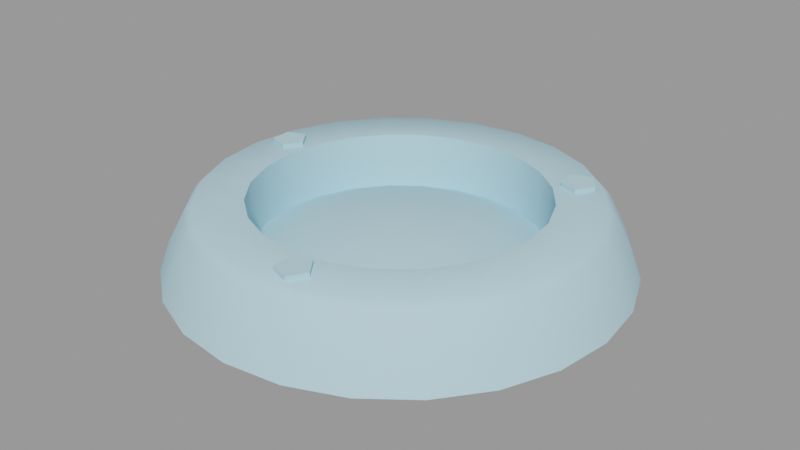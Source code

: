 # Source: groundlight003.blend  (saved by Blender 2.92.15; exported with 4.5.12 LTS)
import bpy
from mathutils import Matrix  # noqa: F401  (used for matrix-valued properties, if any)

bpy.ops.wm.read_factory_settings(use_empty=True)
scene = bpy.context.scene
scene.name = 'groundlight003.qc'

# ---- collections
col_groundlight003 = bpy.data.collections.new('groundlight003'); scene.collection.children.link(col_groundlight003)

# ---- materials (node trees are filled in below, after node groups)
mat_groundlight001_sheet = bpy.data.materials.new('groundlight001_sheet')
mat_groundlight001_sheet.use_transparent_shadow = False
mat_groundlight001_sheet.diffuse_color = (0.4567, 0.7085, 0.818, 1.0)

# ---- material node trees

# ---- meshes
me_groundlight003_reference = bpy.data.meshes.new('groundlight003_reference')
me_groundlight003_reference.from_pydata([(8.21, -45.46, 9.024), (11.04, -41.17, 10.97), (8.279, -45.53, 10.98), (10.95, -41.09, 9.016), (-39.2, 1.284, 10.98), (-44.16, 8.091, 10.98), (-43.99, 2.802, 10.98), (-39.55, 9.862, 10.97), (-36.44, 5.646, 10.97), (-39.64, 9.947, 9.012), (-44.24, 8.165, 9.02), (-36.52, 5.724, 9.016), (-44.05, 2.865, 9.026), (-39.27, 1.349, 9.024), (30.55, 34.04, 9.012), (26.02, 32.19, 10.98), (30.64, 33.96, 10.97), (25.94, 32.26, 9.02), (33.66, 29.82, 9.016), (33.75, 29.74, 10.97), (26.13, 26.96, 9.026), (30.98, 25.38, 10.98), (26.19, 26.9, 10.98), (30.92, 25.44, 9.024), (7.84, -36.87, 9.012), (3.313, -38.72, 10.98), (7.931, -36.95, 10.97), (3.238, -38.65, 9.02), (3.426, -43.95, 9.026), (3.488, -44.01, 10.98), (-23.72, -1e-06, 0.5832), (-22.91, -6.14, 0.5832), (0.0, 0.0, 2.223), (-20.54, -11.86, 0.5832), (-16.77, -16.77, 0.5832), (-11.86, -20.54, 0.5832), (-6.14, -22.91, 0.5832), (1e-06, -23.72, 0.5832), (6.14, -22.91, 0.5832), (11.86, -20.54, 0.5832), (16.77, -16.77, 0.5832), (20.54, -11.86, 0.5832), (22.91, -6.14, 0.5832), (23.72, 1e-06, 0.5832), (22.91, 6.14, 0.5832), (20.54, 11.86, 0.5832), (16.77, 16.77, 0.5832), (11.86, 20.54, 0.5832), (6.14, 22.91, 0.5832), (-1e-06, 23.72, 0.5832), (-6.14, 22.91, 0.5832), (-11.86, 20.54, 0.5832), (-16.77, 16.77, 0.5832), (34.38, 9.213, -4.686), (30.83, 17.8, -4.686), (35.6, 2e-06, -4.686), (34.38, -9.213, -4.686), (30.83, -17.8, -4.686), (25.17, -25.17, -4.686), (17.8, -30.83, -4.686), (9.213, -34.38, -4.686), (2e-06, -35.6, -4.686), (-9.213, -34.38, -4.686), (-22.91, 6.14, 0.5832), (-20.54, 11.86, 0.5832), (-25.17, 25.17, -4.686), (-17.8, 30.83, -4.686), (-9.213, 34.38, -4.686), (-2e-06, 35.6, -4.686), (9.213, 34.38, -4.686), (17.8, 30.83, -4.686), (25.17, 25.17, -4.686), (-17.8, -30.83, -4.686), (-25.17, -25.17, -4.686), (-30.83, -17.8, -4.686), (-34.38, -9.213, -4.686), (-35.6, -2e-06, -4.686), (-34.38, 9.213, -4.686), (-30.83, 17.8, -4.686), (35.6, 2e-06, 9.808), (34.38, 9.213, 9.808), (30.83, 17.8, 9.808), (25.17, 25.17, 9.808), (17.8, 30.83, 9.808), (9.213, 34.38, 9.808), (-2e-06, 35.6, 9.808), (-25.17, -25.17, 9.808), (-17.8, -30.83, 9.808), (-9.213, -34.38, 9.808), (2e-06, -35.6, 9.808), (9.213, -34.38, 9.808), (17.8, -30.83, 9.808), (25.17, -25.17, 9.808), (30.83, -17.8, 9.808), (34.38, -9.213, 9.808), (-9.213, 34.38, 9.808), (-17.8, 30.83, 9.808), (-25.17, 25.17, 9.808), (-30.83, 17.8, 9.808), (-34.38, 9.213, 9.808), (-35.6, -2e-06, 9.808), (-34.38, -9.213, 9.808), (-30.83, -17.8, 9.808), (34.9, -34.9, 7.547), (33.48, -33.48, 9.808), (23.67, -41.01, 9.808), (24.68, -42.75, 7.547), (26.65, -46.16, -2e-06), (13.8, -51.49, -2e-06), (12.78, -47.68, 7.547), (2e-06, -53.3, -2e-06), (2e-06, -49.36, 7.547), (-13.8, -51.49, -2e-06), (-12.78, -47.68, 7.547), (-26.65, -46.16, -2e-06), (-24.68, -42.75, 7.547), (-37.69, -37.69, -2e-06), (-34.9, -34.9, 7.547), (-46.16, -26.65, -1e-06), (-42.75, -24.68, 7.547), (-51.49, -13.8, -1e-06), (-47.68, -12.78, 7.547), (-53.3, -2e-06, 0.0), (-23.67, -41.01, 9.808), (-12.25, -45.74, 9.808), (2e-06, -47.35, 9.808), (12.25, -45.74, 9.808), (-24.68, 42.75, 7.547), (-12.25, 45.74, 9.808), (-12.78, 47.68, 7.547), (-23.67, 41.01, 9.808), (-34.9, 34.9, 7.547), (-33.48, 33.48, 9.808), (-42.75, 24.68, 7.547), (-41.01, 23.67, 9.808), (-47.68, 12.78, 7.547), (-45.74, 12.25, 9.808), (-49.36, -2e-06, 7.547), (-47.35, -2e-06, 9.808), (-45.74, -12.25, 9.808), (-41.01, -23.67, 9.808), (-33.48, -33.48, 9.808), (41.01, -23.67, 9.808), (45.74, -12.25, 9.808), (47.35, 2e-06, 9.808), (45.74, 12.25, 9.808), (41.01, 23.67, 9.808), (33.48, 33.48, 9.808), (23.67, 41.01, 9.808), (12.25, 45.74, 9.808), (-2e-06, 47.35, 9.808), (47.68, -12.78, 7.547), (42.75, -24.68, 7.547), (49.36, 2e-06, 7.547), (47.68, 12.78, 7.547), (42.75, 24.68, 7.547), (34.9, 34.9, 7.547), (24.68, 42.75, 7.547), (12.78, 47.68, 7.547), (-2e-06, 49.36, 7.547), (37.69, 37.69, 2e-06), (46.16, 26.65, 1e-06), (51.49, 13.8, 1e-06), (53.3, 2e-06, 0.0), (51.49, -13.8, -1e-06), (46.16, -26.65, -1e-06), (37.69, -37.69, -2e-06), (27.99, -48.48, -7.547), (39.58, -39.58, -7.547), (48.48, -27.99, -7.547), (54.07, -14.49, -7.547), (55.97, 2e-06, -7.547), (54.07, 14.49, -7.547), (48.48, 27.99, -7.547), (39.58, 39.58, -7.547), (26.65, 46.16, 2e-06), (27.99, 48.48, -7.547), (13.8, 51.49, 2e-06), (14.49, 54.07, -7.547), (-2e-06, 53.3, 2e-06), (-51.49, 13.8, 1e-06), (-46.16, 26.65, 1e-06), (-37.69, 37.69, 2e-06), (-26.65, 46.16, 2e-06), (-13.8, 51.49, 2e-06), (-2e-06, 55.97, -7.547), (-14.49, 54.07, -7.547), (-27.99, 48.48, -7.547), (-39.58, 39.58, -7.547), (-48.48, 27.99, -7.547), (-54.07, 14.49, -7.547), (-55.97, -2e-06, -7.547), (-54.07, -14.49, -7.547), (-48.48, -27.99, -7.547), (-39.58, -39.58, -7.547), (-27.99, -48.48, -7.547), (-14.49, -54.07, -7.547), (2e-06, -55.97, -7.547), (14.49, -54.07, -7.547)], [], [(0, 1, 2), (0, 3, 1), (4, 5, 6), (4, 7, 5), (4, 8, 7), (9, 5, 7), (9, 10, 5), (11, 7, 8), (11, 9, 7), (12, 4, 6), (12, 13, 4), (10, 6, 5), (10, 12, 6), (13, 8, 4), (13, 11, 8), (14, 15, 16), (14, 17, 15), (18, 16, 19), (18, 14, 16), (20, 21, 22), (20, 23, 21), (17, 22, 15), (17, 20, 22), (23, 19, 21), (23, 18, 19), (24, 25, 26), (24, 27, 25), (3, 26, 1), (3, 24, 26), (28, 2, 29), (28, 0, 2), (27, 29, 25), (27, 28, 29), (30, 31, 32), (31, 33, 32), (33, 34, 32), (34, 35, 32), (35, 36, 32), (36, 37, 32), (37, 38, 32), (38, 39, 32), (39, 40, 32), (40, 41, 32), (41, 42, 32), (42, 43, 32), (43, 44, 32), (44, 45, 32), (45, 46, 32), (46, 47, 32), (47, 48, 32), (48, 49, 32), (49, 50, 32), (50, 51, 32), (51, 52, 32), (53, 54, 45), (53, 45, 44), (55, 53, 44), (55, 44, 43), (56, 55, 43), (56, 43, 42), (57, 56, 42), (57, 42, 41), (58, 57, 41), (58, 41, 40), (59, 58, 40), (59, 40, 39), (60, 59, 39), (60, 39, 38), (61, 60, 38), (61, 38, 37), (62, 61, 37), (62, 37, 36), (32, 63, 30), (64, 63, 32), (52, 64, 32), (65, 64, 52), (66, 65, 52), (66, 52, 51), (67, 66, 51), (67, 51, 50), (68, 67, 50), (68, 50, 49), (69, 68, 49), (69, 49, 48), (70, 69, 48), (70, 48, 47), (71, 70, 47), (71, 47, 46), (54, 71, 46), (54, 46, 45), (72, 62, 36), (72, 36, 35), (73, 72, 35), (73, 35, 34), (74, 73, 34), (74, 34, 33), (75, 74, 33), (75, 33, 31), (76, 75, 31), (76, 31, 30), (77, 76, 30), (77, 30, 63), (78, 77, 63), (78, 63, 64), (65, 78, 64), (21, 15, 22), (21, 16, 15), (21, 19, 16), (79, 53, 55), (79, 80, 53), (80, 54, 53), (80, 81, 54), (81, 71, 54), (81, 82, 71), (82, 70, 71), (82, 83, 70), (83, 69, 70), (83, 84, 69), (84, 68, 69), (84, 85, 68), (86, 72, 73), (86, 87, 72), (87, 62, 72), (87, 88, 62), (88, 61, 62), (88, 89, 61), (89, 60, 61), (89, 90, 60), (90, 59, 60), (90, 91, 59), (91, 58, 59), (91, 92, 58), (92, 57, 58), (92, 93, 57), (93, 56, 57), (93, 94, 56), (94, 55, 56), (94, 79, 55), (85, 67, 68), (85, 95, 67), (95, 66, 67), (95, 96, 66), (96, 65, 66), (96, 97, 65), (97, 78, 65), (97, 98, 78), (98, 77, 78), (98, 99, 77), (99, 76, 77), (99, 100, 76), (100, 75, 76), (100, 101, 75), (101, 74, 75), (101, 102, 74), (102, 73, 74), (102, 86, 73), (103, 104, 105), (103, 105, 106), (103, 106, 107), (106, 108, 107), (106, 109, 108), (109, 110, 108), (109, 111, 110), (111, 112, 110), (111, 113, 112), (113, 114, 112), (113, 115, 114), (115, 116, 114), (115, 117, 116), (117, 118, 116), (117, 119, 118), (119, 120, 118), (119, 121, 120), (121, 122, 120), (113, 123, 115), (113, 124, 123), (111, 124, 113), (111, 125, 124), (109, 125, 111), (109, 126, 125), (106, 126, 109), (106, 105, 126), (123, 124, 88), (124, 89, 88), (124, 125, 89), (125, 90, 89), (125, 126, 90), (126, 91, 90), (126, 105, 91), (105, 92, 91), (105, 104, 92), (104, 93, 92), (127, 128, 129), (127, 130, 128), (131, 130, 127), (131, 132, 130), (133, 132, 131), (133, 134, 132), (135, 134, 133), (135, 136, 134), (137, 136, 135), (137, 138, 136), (121, 138, 137), (121, 139, 138), (119, 139, 121), (119, 140, 139), (117, 140, 119), (117, 141, 140), (115, 141, 117), (115, 123, 141), (128, 130, 96), (130, 97, 96), (130, 132, 97), (132, 98, 97), (132, 134, 98), (134, 99, 98), (134, 136, 99), (136, 100, 99), (136, 138, 100), (138, 101, 100), (138, 139, 101), (139, 102, 101), (139, 140, 102), (140, 86, 102), (140, 141, 86), (141, 87, 86), (141, 123, 87), (123, 88, 87), (142, 143, 94), (143, 79, 94), (143, 144, 79), (144, 80, 79), (144, 145, 80), (145, 81, 80), (145, 146, 81), (146, 82, 81), (146, 147, 82), (147, 83, 82), (147, 148, 83), (148, 84, 83), (148, 149, 84), (149, 85, 84), (149, 150, 85), (150, 95, 85), (150, 128, 95), (128, 96, 95), (151, 142, 152), (151, 143, 142), (153, 143, 151), (153, 144, 143), (154, 144, 153), (154, 145, 144), (155, 145, 154), (155, 146, 145), (156, 146, 155), (156, 147, 146), (157, 147, 156), (157, 148, 147), (158, 148, 157), (158, 149, 148), (159, 149, 158), (159, 150, 149), (129, 150, 159), (129, 128, 150), (157, 156, 160), (156, 161, 160), (156, 155, 161), (155, 162, 161), (155, 154, 162), (154, 163, 162), (154, 153, 163), (153, 164, 163), (153, 151, 164), (151, 165, 164), (151, 152, 165), (152, 166, 165), (167, 168, 166), (168, 165, 166), (168, 169, 165), (169, 164, 165), (169, 170, 164), (170, 163, 164), (170, 171, 163), (171, 162, 163), (171, 172, 162), (172, 161, 162), (172, 173, 161), (173, 160, 161), (173, 174, 160), (174, 175, 160), (174, 176, 175), (176, 177, 175), (176, 178, 177), (178, 179, 177), (121, 137, 122), (137, 180, 122), (137, 135, 180), (135, 181, 180), (135, 133, 181), (133, 182, 181), (133, 131, 182), (131, 183, 182), (131, 127, 183), (127, 184, 183), (127, 129, 184), (129, 179, 184), (129, 159, 179), (159, 177, 179), (159, 158, 177), (158, 175, 177), (158, 157, 175), (157, 160, 175), (178, 185, 179), (185, 184, 179), (185, 186, 184), (186, 183, 184), (186, 187, 183), (187, 182, 183), (187, 188, 182), (188, 181, 182), (188, 189, 181), (189, 180, 181), (189, 190, 180), (190, 122, 180), (190, 191, 122), (191, 120, 122), (191, 192, 120), (192, 118, 120), (192, 193, 118), (193, 116, 118), (193, 194, 116), (194, 114, 116), (194, 195, 114), (195, 112, 114), (195, 196, 112), (196, 110, 112), (196, 197, 110), (197, 108, 110), (197, 198, 108), (198, 107, 108), (198, 167, 107), (167, 166, 107), (103, 107, 166), (152, 103, 166), (152, 104, 103), (152, 142, 104), (104, 142, 93), (142, 94, 93), (2, 25, 29), (2, 26, 25), (2, 1, 26)])
me_groundlight003_reference.polygons.foreach_set('use_smooth', [True] * 351)
_k = set([(0, 2), (1, 2), (1, 3), (1, 26), (2, 29), (4, 6), (4, 8), (4, 13), (5, 6), (5, 7), (5, 10), (6, 12), (7, 8), (7, 9), (8, 11), (14, 16), (15, 16), (15, 17), (15, 22), (16, 19), (18, 19), (19, 21), (20, 22), (21, 22), (21, 23), (24, 26), (25, 26), (25, 27), (25, 29), (28, 29), (53, 54), (53, 55), (54, 71), (55, 56), (56, 57), (57, 58), (58, 59), (59, 60), (60, 61), (61, 62), (62, 72), (65, 66), (65, 78), (66, 67), (67, 68), (68, 69), (69, 70), (70, 71), (72, 73), (73, 74), (74, 75), (75, 76), (76, 77), (77, 78), (79, 80), (79, 94), (80, 81), (81, 82), (82, 83), (83, 84), (84, 85), (85, 95), (86, 87), (86, 102), (87, 88), (88, 89), (89, 90), (90, 91), (91, 92), (92, 93), (93, 94), (95, 96), (96, 97), (97, 98), (98, 99), (99, 100), (100, 101), (101, 102)])
me_groundlight003_reference.attributes.new('sharp_edge', 'BOOLEAN', 'EDGE').data.foreach_set('value', [ (min(e.vertices), max(e.vertices)) in _k for e in me_groundlight003_reference.edges])
_uv = me_groundlight003_reference.uv_layers.new(name='UVMap')
_uv.uv.foreach_set('vector', [0.05272, 0.8234, 0.07584, 0.8586, 0.05328, 0.8229, 0.05272, 0.8234, 0.07514, 0.8592, 0.07584, 0.8586, 0.159, 0.9226, 0.1218, 0.9737, 0.1231, 0.9339, 0.159, 0.9226, 0.1564, 0.9869, 0.1218, 0.9737, 0.159, 0.9226, 0.1798, 0.9553, 0.1564, 0.9869, 0.1557, 0.9876, 0.1218, 0.9737, 0.1564, 0.9869, 0.1557, 0.9876, 0.1212, 0.9742, 0.1218, 0.9737, 0.1791, 0.9559, 0.1564, 0.9869, 0.1798, 0.9553, 0.1791, 0.9559, 0.1557, 0.9876, 0.1564, 0.9869, 0.1226, 0.9344, 0.159, 0.9226, 0.1231, 0.9339, 0.1226, 0.9344, 0.1585, 0.923, 0.159, 0.9226, 0.1212, 0.9742, 0.1231, 0.9339, 0.1218, 0.9737, 0.1212, 0.9742, 0.1226, 0.9344, 0.1231, 0.9339, 0.1585, 0.923, 0.1798, 0.9553, 0.159, 0.9226, 0.1585, 0.923, 0.1791, 0.9559, 0.1798, 0.9553, 0.08048, 0.9678, 0.0465, 0.9539, 0.08117, 0.9672, 0.08048, 0.9678, 0.04594, 0.9545, 0.0465, 0.9539, 0.1039, 0.9361, 0.08117, 0.9672, 0.1045, 0.9356, 0.1039, 0.9361, 0.08048, 0.9678, 0.08117, 0.9672, 0.04735, 0.9147, 0.08378, 0.9028, 0.04781, 0.9142, 0.04735, 0.9147, 0.08326, 0.9033, 0.08378, 0.9028, 0.04594, 0.9545, 0.04781, 0.9142, 0.0465, 0.9539, 0.04594, 0.9545, 0.04735, 0.9147, 0.04781, 0.9142, 0.08326, 0.9033, 0.1045, 0.9356, 0.08378, 0.9028, 0.08326, 0.9033, 0.1039, 0.9361, 0.1045, 0.9356, 0.04969, 0.8937, 0.0127, 0.8785, 0.05043, 0.893, 0.04969, 0.8937, 0.01208, 0.8791, 0.0127, 0.8785, 0.07514, 0.8592, 0.05043, 0.893, 0.07584, 0.8586, 0.07514, 0.8592, 0.04969, 0.8937, 0.05043, 0.893, 0.01362, 0.8358, 0.05328, 0.8229, 0.01412, 0.8353, 0.01362, 0.8358, 0.05272, 0.8234, 0.05328, 0.8229, 0.01208, 0.8791, 0.01412, 0.8353, 0.0127, 0.8785, 0.01208, 0.8791, 0.01362, 0.8358, 0.01412, 0.8353, 0.2985, 0.55, 0.3034, 0.5124, 0.4436, 0.55, 0.3034, 0.5124, 0.3179, 0.4774, 0.4436, 0.55, 0.3179, 0.4774, 0.341, 0.4474, 0.4436, 0.55, 0.341, 0.4474, 0.3711, 0.4243, 0.4436, 0.55, 0.3711, 0.4243, 0.4061, 0.4098, 0.4436, 0.55, 0.4061, 0.4098, 0.4436, 0.4049, 0.4436, 0.55, 0.4436, 0.4049, 0.4812, 0.4098, 0.4436, 0.55, 0.4812, 0.4098, 0.5162, 0.4243, 0.4436, 0.55, 0.5162, 0.4243, 0.5463, 0.4474, 0.4436, 0.55, 0.5463, 0.4474, 0.5693, 0.4774, 0.4436, 0.55, 0.5693, 0.4774, 0.5838, 0.5124, 0.4436, 0.55, 0.5838, 0.5124, 0.5888, 0.55, 0.4436, 0.55, 0.5888, 0.55, 0.5838, 0.5876, 0.4436, 0.55, 0.5838, 0.5876, 0.5693, 0.6226, 0.4436, 0.55, 0.5693, 0.6226, 0.5463, 0.6526, 0.4436, 0.55, 0.5463, 0.6526, 0.5162, 0.6757, 0.4436, 0.55, 0.5162, 0.6757, 0.4812, 0.6902, 0.4436, 0.55, 0.4812, 0.6902, 0.4436, 0.6951, 0.4436, 0.55, 0.4436, 0.6951, 0.4061, 0.6902, 0.4436, 0.55, 0.4061, 0.6902, 0.3711, 0.6757, 0.4436, 0.55, 0.3711, 0.6757, 0.341, 0.6526, 0.4436, 0.55, 0.654, 0.6064, 0.6322, 0.6589, 0.5693, 0.6226, 0.654, 0.6064, 0.5693, 0.6226, 0.5838, 0.5876, 0.6614, 0.55, 0.654, 0.6064, 0.5838, 0.5876, 0.6614, 0.55, 0.5838, 0.5876, 0.5888, 0.55, 0.654, 0.4936, 0.6614, 0.55, 0.5888, 0.55, 0.654, 0.4936, 0.5888, 0.55, 0.5838, 0.5124, 0.6322, 0.4411, 0.654, 0.4936, 0.5838, 0.5124, 0.6322, 0.4411, 0.5838, 0.5124, 0.5693, 0.4774, 0.5976, 0.396, 0.6322, 0.4411, 0.5693, 0.4774, 0.5976, 0.396, 0.5693, 0.4774, 0.5463, 0.4474, 0.5525, 0.3614, 0.5976, 0.396, 0.5463, 0.4474, 0.5525, 0.3614, 0.5463, 0.4474, 0.5162, 0.4243, 0.5, 0.3396, 0.5525, 0.3614, 0.5162, 0.4243, 0.5, 0.3396, 0.5162, 0.4243, 0.4812, 0.4098, 0.4436, 0.3322, 0.5, 0.3396, 0.4812, 0.4098, 0.4436, 0.3322, 0.4812, 0.4098, 0.4436, 0.4049, 0.3873, 0.3396, 0.4436, 0.3322, 0.4436, 0.4049, 0.3873, 0.3396, 0.4436, 0.4049, 0.4061, 0.4098, 0.4436, 0.55, 0.3034, 0.5876, 0.2985, 0.55, 0.3179, 0.6226, 0.3034, 0.5876, 0.4436, 0.55, 0.341, 0.6526, 0.3179, 0.6226, 0.4436, 0.55, 0.2896, 0.704, 0.3179, 0.6226, 0.341, 0.6526, 0.3347, 0.7386, 0.2896, 0.704, 0.341, 0.6526, 0.3347, 0.7386, 0.341, 0.6526, 0.3711, 0.6757, 0.3873, 0.7603, 0.3347, 0.7386, 0.3711, 0.6757, 0.3873, 0.7603, 0.3711, 0.6757, 0.4061, 0.6902, 0.4436, 0.7678, 0.3873, 0.7603, 0.4061, 0.6902, 0.4436, 0.7678, 0.4061, 0.6902, 0.4436, 0.6951, 0.5, 0.7603, 0.4436, 0.7678, 0.4436, 0.6951, 0.5, 0.7603, 0.4436, 0.6951, 0.4812, 0.6902, 0.5525, 0.7386, 0.5, 0.7603, 0.4812, 0.6902, 0.5525, 0.7386, 0.4812, 0.6902, 0.5162, 0.6757, 0.5976, 0.704, 0.5525, 0.7386, 0.5162, 0.6757, 0.5976, 0.704, 0.5162, 0.6757, 0.5463, 0.6526, 0.6322, 0.6589, 0.5976, 0.704, 0.5463, 0.6526, 0.6322, 0.6589, 0.5463, 0.6526, 0.5693, 0.6226, 0.3347, 0.3614, 0.3873, 0.3396, 0.4061, 0.4098, 0.3347, 0.3614, 0.4061, 0.4098, 0.3711, 0.4243, 0.2896, 0.396, 0.3347, 0.3614, 0.3711, 0.4243, 0.2896, 0.396, 0.3711, 0.4243, 0.341, 0.4474, 0.255, 0.4411, 0.2896, 0.396, 0.341, 0.4474, 0.255, 0.4411, 0.341, 0.4474, 0.3179, 0.4774, 0.2333, 0.4936, 0.255, 0.4411, 0.3179, 0.4774, 0.2333, 0.4936, 0.3179, 0.4774, 0.3034, 0.5124, 0.2259, 0.55, 0.2333, 0.4936, 0.3034, 0.5124, 0.2259, 0.55, 0.3034, 0.5124, 0.2985, 0.55, 0.2333, 0.6064, 0.2259, 0.55, 0.2985, 0.55, 0.2333, 0.6064, 0.2985, 0.55, 0.3034, 0.5876, 0.255, 0.6589, 0.2333, 0.6064, 0.3034, 0.5876, 0.255, 0.6589, 0.3034, 0.5876, 0.3179, 0.6226, 0.2896, 0.704, 0.255, 0.6589, 0.3179, 0.6226, 0.08378, 0.9028, 0.0465, 0.9539, 0.04781, 0.9142, 0.08378, 0.9028, 0.08117, 0.9672, 0.0465, 0.9539, 0.08378, 0.9028, 0.1045, 0.9356, 0.08117, 0.9672, 1.0, 0.25, 0.9084, 0.2083, 0.9084, 0.25, 1.0, 0.25, 1.0, 0.2083, 0.9084, 0.2083, 1.0, 0.2083, 0.9084, 0.1667, 0.9084, 0.2083, 1.0, 0.2083, 1.0, 0.1667, 0.9084, 0.1667, 1.0, 0.1667, 0.9084, 0.125, 0.9084, 0.1667, 1.0, 0.1667, 1.0, 0.125, 0.9084, 0.125, 1.0, 0.125, 0.9084, 0.08333, 0.9084, 0.125, 1.0, 0.125, 1.0, 0.08333, 0.9084, 0.08333, 1.0, 0.08333, 0.9084, 0.04167, 0.9084, 0.08333, 1.0, 0.08333, 1.0, 0.04167, 0.9084, 0.04167, 1.0, 0.04167, 0.9084, 0.0, 0.9084, 0.04167, 1.0, 0.04167, 1.0, 0.0, 0.9084, 0.0, 1.0, 0.625, 0.9084, 0.5833, 0.9084, 0.625, 1.0, 0.625, 1.0, 0.5833, 0.9084, 0.5833, 1.0, 0.5833, 0.9084, 0.5417, 0.9084, 0.5833, 1.0, 0.5833, 1.0, 0.5417, 0.9084, 0.5417, 1.0, 0.5417, 0.9084, 0.5, 0.9084, 0.5417, 1.0, 0.5417, 1.0, 0.5, 0.9084, 0.5, 1.0, 0.5, 0.9084, 0.4583, 0.9084, 0.5, 1.0, 0.5, 1.0, 0.4583, 0.9084, 0.4583, 1.0, 0.4583, 0.9084, 0.4167, 0.9084, 0.4583, 1.0, 0.4583, 1.0, 0.4167, 0.9084, 0.4167, 1.0, 0.4167, 0.9084, 0.375, 0.9084, 0.4167, 1.0, 0.4167, 1.0, 0.375, 0.9084, 0.375, 1.0, 0.375, 0.9084, 0.3333, 0.9084, 0.375, 1.0, 0.375, 1.0, 0.3333, 0.9084, 0.3333, 1.0, 0.3333, 0.9084, 0.2917, 0.9084, 0.3333, 1.0, 0.3333, 1.0, 0.2917, 0.9084, 0.2917, 1.0, 0.2917, 0.9084, 0.25, 0.9084, 0.2917, 1.0, 0.2917, 1.0, 0.25, 0.9084, 0.25, 1.0, 1.0, 0.9084, 0.9583, 0.9084, 1.0, 1.0, 1.0, 1.0, 0.9583, 0.9084, 0.9583, 1.0, 0.9583, 0.9084, 0.9167, 0.9084, 0.9583, 1.0, 0.9583, 1.0, 0.9167, 0.9084, 0.9167, 1.0, 0.9167, 0.9084, 0.875, 0.9084, 0.9167, 1.0, 0.9167, 1.0, 0.875, 0.9084, 0.875, 1.0, 0.875, 0.9084, 0.8333, 0.9084, 0.875, 1.0, 0.875, 1.0, 0.8333, 0.9084, 0.8333, 1.0, 0.8333, 0.9084, 0.7917, 0.9084, 0.8333, 1.0, 0.8333, 1.0, 0.7917, 0.9084, 0.7917, 1.0, 0.7917, 0.9084, 0.75, 0.9084, 0.7917, 1.0, 0.7917, 1.0, 0.75, 0.9084, 0.75, 1.0, 0.75, 0.9084, 0.7083, 0.9084, 0.75, 1.0, 0.75, 1.0, 0.7083, 0.9084, 0.7083, 1.0, 0.7083, 0.9084, 0.6667, 0.9084, 0.7083, 1.0, 0.7083, 1.0, 0.6667, 0.9084, 0.6667, 1.0, 0.6667, 0.9084, 0.625, 0.9084, 0.6667, 1.0, 0.6667, 1.0, 0.625, 0.9084, 0.625, 0.6867, 0.3054, 0.6621, 0.33, 0.5981, 0.2809, 0.6867, 0.3054, 0.5981, 0.2809, 0.6155, 0.2507, 0.6867, 0.3054, 0.6155, 0.2507, 0.6426, 0.2038, 0.6155, 0.2507, 0.5466, 0.1641, 0.6426, 0.2038, 0.6155, 0.2507, 0.5326, 0.2164, 0.5466, 0.1641, 0.5326, 0.2164, 0.4436, 0.1505, 0.5466, 0.1641, 0.5326, 0.2164, 0.4436, 0.2047, 0.4436, 0.1505, 0.4436, 0.2047, 0.3406, 0.1641, 0.4436, 0.1505, 0.4436, 0.2047, 0.3547, 0.2164, 0.3406, 0.1641, 0.3547, 0.2164, 0.2447, 0.2038, 0.3406, 0.1641, 0.3547, 0.2164, 0.2717, 0.2507, 0.2447, 0.2038, 0.2717, 0.2507, 0.1622, 0.2671, 0.2447, 0.2038, 0.2717, 0.2507, 0.2005, 0.3054, 0.1622, 0.2671, 0.2005, 0.3054, 0.09899, 0.3495, 0.1622, 0.2671, 0.2005, 0.3054, 0.1459, 0.3766, 0.09899, 0.3495, 0.1459, 0.3766, 0.05923, 0.4455, 0.09899, 0.3495, 0.1459, 0.3766, 0.1116, 0.4595, 0.05923, 0.4455, 0.1116, 0.4595, 0.04567, 0.5485, 0.05923, 0.4455, 0.3547, 0.2164, 0.2892, 0.2809, 0.2717, 0.2507, 0.3547, 0.2164, 0.3637, 0.25, 0.2892, 0.2809, 0.4436, 0.2047, 0.3637, 0.25, 0.3547, 0.2164, 0.4436, 0.2047, 0.4436, 0.2395, 0.3637, 0.25, 0.5326, 0.2164, 0.4436, 0.2395, 0.4436, 0.2047, 0.5326, 0.2164, 0.5236, 0.25, 0.4436, 0.2395, 0.6155, 0.2507, 0.5236, 0.25, 0.5326, 0.2164, 0.6155, 0.2507, 0.5981, 0.2809, 0.5236, 0.25, 0.2892, 0.2809, 0.3637, 0.25, 0.3847, 0.3285, 0.3637, 0.25, 0.4436, 0.3207, 0.3847, 0.3285, 0.3637, 0.25, 0.4436, 0.2395, 0.4436, 0.3207, 0.4436, 0.2395, 0.5026, 0.3285, 0.4436, 0.3207, 0.4436, 0.2395, 0.5236, 0.25, 0.5026, 0.3285, 0.5236, 0.25, 0.5575, 0.3512, 0.5026, 0.3285, 0.5236, 0.25, 0.5981, 0.2809, 0.5575, 0.3512, 0.5981, 0.2809, 0.6047, 0.3874, 0.5575, 0.3512, 0.5981, 0.2809, 0.6621, 0.33, 0.6047, 0.3874, 0.6621, 0.33, 0.6409, 0.4346, 0.6047, 0.3874, 0.2717, 0.8462, 0.3637, 0.8469, 0.3547, 0.8805, 0.2717, 0.8462, 0.2892, 0.816, 0.3637, 0.8469, 0.2005, 0.7916, 0.2892, 0.816, 0.2717, 0.8462, 0.2005, 0.7916, 0.2252, 0.7669, 0.2892, 0.816, 0.1459, 0.7204, 0.2252, 0.7669, 0.2005, 0.7916, 0.1459, 0.7204, 0.1761, 0.7029, 0.2252, 0.7669, 0.1116, 0.6374, 0.1761, 0.7029, 0.1459, 0.7204, 0.1116, 0.6374, 0.1452, 0.6284, 0.1761, 0.7029, 0.09984, 0.5485, 0.1452, 0.6284, 0.1116, 0.6374, 0.09984, 0.5485, 0.1347, 0.5485, 0.1452, 0.6284, 0.1116, 0.4595, 0.1347, 0.5485, 0.09984, 0.5485, 0.1116, 0.4595, 0.1452, 0.4685, 0.1347, 0.5485, 0.1459, 0.3766, 0.1452, 0.4685, 0.1116, 0.4595, 0.1459, 0.3766, 0.1761, 0.394, 0.1452, 0.4685, 0.2005, 0.3054, 0.1761, 0.394, 0.1459, 0.3766, 0.2005, 0.3054, 0.2252, 0.33, 0.1761, 0.394, 0.2717, 0.2507, 0.2252, 0.33, 0.2005, 0.3054, 0.2717, 0.2507, 0.2892, 0.2809, 0.2252, 0.33, 0.3637, 0.8469, 0.2892, 0.816, 0.3298, 0.7457, 0.2892, 0.816, 0.2826, 0.7095, 0.3298, 0.7457, 0.2892, 0.816, 0.2252, 0.7669, 0.2826, 0.7095, 0.2252, 0.7669, 0.2464, 0.6623, 0.2826, 0.7095, 0.2252, 0.7669, 0.1761, 0.7029, 0.2464, 0.6623, 0.1761, 0.7029, 0.2237, 0.6074, 0.2464, 0.6623, 0.1761, 0.7029, 0.1452, 0.6284, 0.2237, 0.6074, 0.1452, 0.6284, 0.2159, 0.5485, 0.2237, 0.6074, 0.1452, 0.6284, 0.1347, 0.5485, 0.2159, 0.5485, 0.1347, 0.5485, 0.2237, 0.4895, 0.2159, 0.5485, 0.1347, 0.5485, 0.1452, 0.4685, 0.2237, 0.4895, 0.1452, 0.4685, 0.2464, 0.4346, 0.2237, 0.4895, 0.1452, 0.4685, 0.1761, 0.394, 0.2464, 0.4346, 0.1761, 0.394, 0.2826, 0.3874, 0.2464, 0.4346, 0.1761, 0.394, 0.2252, 0.33, 0.2826, 0.3874, 0.2252, 0.33, 0.3298, 0.3512, 0.2826, 0.3874, 0.2252, 0.33, 0.2892, 0.2809, 0.3298, 0.3512, 0.2892, 0.2809, 0.3847, 0.3285, 0.3298, 0.3512, 0.7112, 0.394, 0.7421, 0.4685, 0.6636, 0.4895, 0.7421, 0.4685, 0.6714, 0.5485, 0.6636, 0.4895, 0.7421, 0.4685, 0.7526, 0.5485, 0.6714, 0.5485, 0.7526, 0.5485, 0.6636, 0.6074, 0.6714, 0.5485, 0.7526, 0.5485, 0.7421, 0.6284, 0.6636, 0.6074, 0.7421, 0.6284, 0.6409, 0.6623, 0.6636, 0.6074, 0.7421, 0.6284, 0.7112, 0.7029, 0.6409, 0.6623, 0.7112, 0.7029, 0.6047, 0.7095, 0.6409, 0.6623, 0.7112, 0.7029, 0.6621, 0.7669, 0.6047, 0.7095, 0.6621, 0.7669, 0.5575, 0.7457, 0.6047, 0.7095, 0.6621, 0.7669, 0.5981, 0.816, 0.5575, 0.7457, 0.5981, 0.816, 0.5026, 0.7684, 0.5575, 0.7457, 0.5981, 0.816, 0.5236, 0.8469, 0.5026, 0.7684, 0.5236, 0.8469, 0.4436, 0.7762, 0.5026, 0.7684, 0.5236, 0.8469, 0.4436, 0.8574, 0.4436, 0.7762, 0.4436, 0.8574, 0.3847, 0.7684, 0.4436, 0.7762, 0.4436, 0.8574, 0.3637, 0.8469, 0.3847, 0.7684, 0.3637, 0.8469, 0.3298, 0.7457, 0.3847, 0.7684, 0.7757, 0.4595, 0.7112, 0.394, 0.7414, 0.3766, 0.7757, 0.4595, 0.7421, 0.4685, 0.7112, 0.394, 0.7874, 0.5485, 0.7421, 0.4685, 0.7757, 0.4595, 0.7874, 0.5485, 0.7526, 0.5485, 0.7421, 0.4685, 0.7757, 0.6374, 0.7526, 0.5485, 0.7874, 0.5485, 0.7757, 0.6374, 0.7421, 0.6284, 0.7526, 0.5485, 0.7414, 0.7204, 0.7421, 0.6284, 0.7757, 0.6374, 0.7414, 0.7204, 0.7112, 0.7029, 0.7421, 0.6284, 0.6867, 0.7916, 0.7112, 0.7029, 0.7414, 0.7204, 0.6867, 0.7916, 0.6621, 0.7669, 0.7112, 0.7029, 0.6155, 0.8462, 0.6621, 0.7669, 0.6867, 0.7916, 0.6155, 0.8462, 0.5981, 0.816, 0.6621, 0.7669, 0.5326, 0.8805, 0.5981, 0.816, 0.6155, 0.8462, 0.5326, 0.8805, 0.5236, 0.8469, 0.5981, 0.816, 0.4436, 0.8923, 0.5236, 0.8469, 0.5326, 0.8805, 0.4436, 0.8923, 0.4436, 0.8574, 0.5236, 0.8469, 0.3547, 0.8805, 0.4436, 0.8574, 0.4436, 0.8923, 0.3547, 0.8805, 0.3637, 0.8469, 0.4436, 0.8574, 0.6155, 0.8462, 0.6867, 0.7916, 0.725, 0.8299, 0.6867, 0.7916, 0.7883, 0.7474, 0.725, 0.8299, 0.6867, 0.7916, 0.7414, 0.7204, 0.7883, 0.7474, 0.7414, 0.7204, 0.828, 0.6515, 0.7883, 0.7474, 0.7414, 0.7204, 0.7757, 0.6374, 0.828, 0.6515, 0.7757, 0.6374, 0.8416, 0.5485, 0.828, 0.6515, 0.7757, 0.6374, 0.7874, 0.5485, 0.8416, 0.5485, 0.7874, 0.5485, 0.828, 0.4455, 0.8416, 0.5485, 0.7874, 0.5485, 0.7757, 0.4595, 0.828, 0.4455, 0.7757, 0.4595, 0.7883, 0.3495, 0.828, 0.4455, 0.7757, 0.4595, 0.7414, 0.3766, 0.7883, 0.3495, 0.7414, 0.3766, 0.725, 0.2671, 0.7883, 0.3495, 0.6655, 0.1643, 0.7573, 0.2348, 0.725, 0.2671, 0.7573, 0.2348, 0.7883, 0.3495, 0.725, 0.2671, 0.7573, 0.2348, 0.8278, 0.3266, 0.7883, 0.3495, 0.8278, 0.3266, 0.828, 0.4455, 0.7883, 0.3495, 0.8278, 0.3266, 0.8722, 0.4336, 0.828, 0.4455, 0.8722, 0.4336, 0.8416, 0.5485, 0.828, 0.4455, 0.8722, 0.4336, 0.8873, 0.5485, 0.8416, 0.5485, 0.8873, 0.5485, 0.828, 0.6515, 0.8416, 0.5485, 0.8873, 0.5485, 0.8722, 0.6633, 0.828, 0.6515, 0.8722, 0.6633, 0.7883, 0.7474, 0.828, 0.6515, 0.8722, 0.6633, 0.8278, 0.7703, 0.7883, 0.7474, 0.8278, 0.7703, 0.725, 0.8299, 0.7883, 0.7474, 0.8278, 0.7703, 0.7573, 0.8622, 0.725, 0.8299, 0.7573, 0.8622, 0.6426, 0.8931, 0.725, 0.8299, 0.7573, 0.8622, 0.6655, 0.9327, 0.6426, 0.8931, 0.6655, 0.9327, 0.5466, 0.9329, 0.6426, 0.8931, 0.6655, 0.9327, 0.5585, 0.977, 0.5466, 0.9329, 0.5585, 0.977, 0.4436, 0.9464, 0.5466, 0.9329, 0.1116, 0.4595, 0.09984, 0.5485, 0.04567, 0.5485, 0.09984, 0.5485, 0.05923, 0.6515, 0.04567, 0.5485, 0.09984, 0.5485, 0.1116, 0.6374, 0.05923, 0.6515, 0.1116, 0.6374, 0.09899, 0.7474, 0.05923, 0.6515, 0.1116, 0.6374, 0.1459, 0.7204, 0.09899, 0.7474, 0.1459, 0.7204, 0.1622, 0.8299, 0.09899, 0.7474, 0.1459, 0.7204, 0.2005, 0.7916, 0.1622, 0.8299, 0.2005, 0.7916, 0.2447, 0.8931, 0.1622, 0.8299, 0.2005, 0.7916, 0.2717, 0.8462, 0.2447, 0.8931, 0.2717, 0.8462, 0.3406, 0.9329, 0.2447, 0.8931, 0.2717, 0.8462, 0.3547, 0.8805, 0.3406, 0.9329, 0.3547, 0.8805, 0.4436, 0.9464, 0.3406, 0.9329, 0.3547, 0.8805, 0.4436, 0.8923, 0.4436, 0.9464, 0.4436, 0.8923, 0.5466, 0.9329, 0.4436, 0.9464, 0.4436, 0.8923, 0.5326, 0.8805, 0.5466, 0.9329, 0.5326, 0.8805, 0.6426, 0.8931, 0.5466, 0.9329, 0.5326, 0.8805, 0.6155, 0.8462, 0.6426, 0.8931, 0.6155, 0.8462, 0.725, 0.8299, 0.6426, 0.8931, 0.5585, 0.977, 0.4436, 0.9921, 0.4436, 0.9464, 0.4436, 0.9921, 0.3406, 0.9329, 0.4436, 0.9464, 0.4436, 0.9921, 0.3288, 0.977, 0.3406, 0.9329, 0.3288, 0.977, 0.2447, 0.8931, 0.3406, 0.9329, 0.3288, 0.977, 0.2218, 0.9327, 0.2447, 0.8931, 0.2218, 0.9327, 0.1622, 0.8299, 0.2447, 0.8931, 0.2218, 0.9327, 0.1299, 0.8622, 0.1622, 0.8299, 0.1299, 0.8622, 0.09899, 0.7474, 0.1622, 0.8299, 0.1299, 0.8622, 0.05944, 0.7703, 0.09899, 0.7474, 0.05944, 0.7703, 0.05923, 0.6515, 0.09899, 0.7474, 0.05944, 0.7703, 0.01512, 0.6633, 0.05923, 0.6515, 0.01512, 0.6633, 0.04567, 0.5485, 0.05923, 0.6515, 0.01512, 0.6633, 0.0, 0.5485, 0.04567, 0.5485, 0.0, 0.5485, 0.05923, 0.4455, 0.04567, 0.5485, 0.0, 0.5485, 0.01512, 0.4336, 0.05923, 0.4455, 0.01512, 0.4336, 0.09899, 0.3495, 0.05923, 0.4455, 0.01512, 0.4336, 0.05944, 0.3266, 0.09899, 0.3495, 0.05944, 0.3266, 0.1622, 0.2671, 0.09899, 0.3495, 0.05944, 0.3266, 0.1299, 0.2348, 0.1622, 0.2671, 0.1299, 0.2348, 0.2447, 0.2038, 0.1622, 0.2671, 0.1299, 0.2348, 0.2218, 0.1643, 0.2447, 0.2038, 0.2218, 0.1643, 0.3406, 0.1641, 0.2447, 0.2038, 0.2218, 0.1643, 0.3288, 0.1199, 0.3406, 0.1641, 0.3288, 0.1199, 0.4436, 0.1505, 0.3406, 0.1641, 0.3288, 0.1199, 0.4436, 0.1048, 0.4436, 0.1505, 0.4436, 0.1048, 0.5466, 0.1641, 0.4436, 0.1505, 0.4436, 0.1048, 0.5585, 0.1199, 0.5466, 0.1641, 0.5585, 0.1199, 0.6426, 0.2038, 0.5466, 0.1641, 0.5585, 0.1199, 0.6655, 0.1643, 0.6426, 0.2038, 0.6655, 0.1643, 0.725, 0.2671, 0.6426, 0.2038, 0.6867, 0.3054, 0.6426, 0.2038, 0.725, 0.2671, 0.7414, 0.3766, 0.6867, 0.3054, 0.725, 0.2671, 0.7414, 0.3766, 0.6621, 0.33, 0.6867, 0.3054, 0.7414, 0.3766, 0.7112, 0.394, 0.6621, 0.33, 0.6621, 0.33, 0.7112, 0.394, 0.6409, 0.4346, 0.7112, 0.394, 0.6636, 0.4895, 0.6409, 0.4346, 0.05227, 0.8258, 0.015, 0.8769, 0.01631, 0.8372, 0.05227, 0.8258, 0.04966, 0.8902, 0.015, 0.8769, 0.05227, 0.8258, 0.073, 0.8585, 0.04966, 0.8902])
_uv.active_render = True
_uv = me_groundlight003_reference.uv_layers.new(name='lightmap')
_uv.uv.foreach_set('vector', [0.2103, 0.08233, 0.249, 0.04367, 0.249, 0.08233, 0.124, 0.04367, 0.124, 0.08233, 0.08534, 0.08233, 0.04367, 0.8323, 0.08233, 0.7937, 0.08233, 0.8323, 0.999, 0.4187, 0.9603, 0.499, 0.999, 0.499, 0.9187, 0.9573, 0.9573, 0.9573, 0.9573, 0.9187, 0.2103, 0.04067, 0.249, 0.002002, 0.249, 0.04067, 0.1677, 0.03966, 0.1677, 0.001001, 0.2063, 0.001001, 0.248, 0.001001, 0.2093, 0.03966, 0.2093, 0.001001, 0.2073, 0.04367, 0.2073, 0.08233, 0.1687, 0.08233, 0.08534, 0.04067, 0.124, 0.002002, 0.124, 0.04067, 0.04067, 0.752, 0.04067, 0.7907, 0.002002, 0.7907, 0.2063, 0.04267, 0.1677, 0.08133, 0.1677, 0.04267, 0.5853, 0.9157, 0.6657, 0.9157, 0.6657, 0.877, 0.127, 0.04067, 0.1657, 0.002002, 0.1657, 0.04067, 0.2093, 0.08133, 0.2093, 0.04267, 0.248, 0.04267, 0.127, 0.08233, 0.1657, 0.04367, 0.1657, 0.08233, 0.04067, 0.08534, 0.04067, 0.124, 0.002002, 0.124, 0.04367, 0.124, 0.08233, 0.08534, 0.08233, 0.124, 0.04067, 0.127, 0.04067, 0.1657, 0.002002, 0.1657, 0.04367, 0.1657, 0.08233, 0.127, 0.08233, 0.1657, 0.08433, 0.03966, 0.08433, 0.001001, 0.123, 0.001001, 0.04367, 0.7907, 0.08233, 0.752, 0.08233, 0.7907, 0.04067, 0.7937, 0.04067, 0.8323, 0.002002, 0.8323, 0.1647, 0.001001, 0.126, 0.03966, 0.126, 0.001001, 0.08433, 0.08133, 0.08433, 0.04267, 0.123, 0.04267, 0.1647, 0.04267, 0.126, 0.08133, 0.126, 0.04267, 0.001001, 0.123, 0.001001, 0.08433, 0.03966, 0.08433, 0.08133, 0.08433, 0.04267, 0.123, 0.04267, 0.08433, 0.001001, 0.1647, 0.001001, 0.126, 0.03966, 0.126, 0.08133, 0.126, 0.04267, 0.1647, 0.04267, 0.126, 0.001001, 0.7897, 0.001001, 0.751, 0.03966, 0.751, 0.08133, 0.751, 0.04267, 0.7897, 0.04267, 0.751, 0.001001, 0.8313, 0.001001, 0.7927, 0.03966, 0.7927, 0.9157, 0.9187, 0.9157, 0.9573, 0.8353, 0.9573, 0.249, 0.999, 0.249, 0.9603, 0.1687, 0.999, 0.9603, 0.4157, 0.999, 0.4157, 0.999, 0.3353, 0.1657, 0.9603, 0.1657, 0.999, 0.08534, 0.999, 0.08233, 0.9603, 0.08233, 0.999, 0.002002, 0.999, 0.999, 0.249, 0.9603, 0.249, 0.999, 0.1687, 0.9603, 0.3323, 0.999, 0.3323, 0.999, 0.252, 0.1677, 0.9593, 0.1677, 0.998, 0.248, 0.9593, 0.998, 0.3343, 0.9593, 0.3343, 0.9593, 0.4147, 0.08433, 0.998, 0.08433, 0.9593, 0.1647, 0.9593, 0.9187, 0.9157, 0.9573, 0.9157, 0.9573, 0.8353, 0.749, 0.9573, 0.749, 0.9187, 0.6687, 0.9573, 0.998, 0.251, 0.9593, 0.251, 0.9593, 0.3313, 0.999, 0.1657, 0.9603, 0.1657, 0.999, 0.08534, 0.8323, 0.9187, 0.8323, 0.9573, 0.752, 0.9573, 0.6657, 0.9187, 0.6657, 0.9573, 0.5853, 0.9573, 0.001001, 0.998, 0.001001, 0.9593, 0.08133, 0.9593, 0.9593, 0.1677, 0.998, 0.1677, 0.9593, 0.248, 0.8343, 0.9563, 0.8343, 0.9177, 0.9147, 0.9177, 0.9593, 0.08433, 0.998, 0.08433, 0.9593, 0.1647, 0.751, 0.9563, 0.751, 0.9177, 0.8313, 0.9177, 0.5853, 0.3323, 0.6657, 0.3323, 0.6657, 0.252, 0.9573, 0.6687, 0.9187, 0.749, 0.9573, 0.749, 0.5853, 0.249, 0.6657, 0.249, 0.6657, 0.1687, 0.9573, 0.002002, 0.9187, 0.08233, 0.9573, 0.08233, 0.502, 0.6657, 0.5823, 0.6657, 0.5823, 0.5853, 0.999, 0.002002, 0.9603, 0.08233, 0.999, 0.08233, 0.4187, 0.6657, 0.499, 0.6657, 0.499, 0.5853, 0.9573, 0.3353, 0.9187, 0.4157, 0.9573, 0.4157, 0.5853, 0.4157, 0.6657, 0.4157, 0.6657, 0.3353, 0.08534, 0.9573, 0.1657, 0.9187, 0.1657, 0.9573, 0.3353, 0.6657, 0.4157, 0.6657, 0.4157, 0.5853, 0.9573, 0.1687, 0.9187, 0.249, 0.9573, 0.249, 0.1687, 0.1657, 0.249, 0.1657, 0.249, 0.08534, 0.8353, 0.9157, 0.9157, 0.877, 0.9157, 0.9157, 0.5853, 0.499, 0.6657, 0.499, 0.6657, 0.4187, 0.4187, 0.9573, 0.499, 0.9187, 0.499, 0.9573, 0.1687, 0.6657, 0.249, 0.6657, 0.249, 0.5853, 0.9593, 0.08133, 0.998, 0.001001, 0.9593, 0.001001, 0.748, 0.9177, 0.6677, 0.9177, 0.6677, 0.9563, 0.9563, 0.8343, 0.9177, 0.8343, 0.9177, 0.9147, 0.5843, 0.9563, 0.5843, 0.9177, 0.6647, 0.9177, 0.9573, 0.502, 0.9187, 0.5823, 0.9573, 0.5823, 0.252, 0.6657, 0.3323, 0.6657, 0.3323, 0.5853, 0.252, 0.9573, 0.3323, 0.9187, 0.3323, 0.9573, 0.248, 0.08433, 0.1677, 0.08433, 0.1677, 0.1647, 0.9177, 0.748, 0.9563, 0.6677, 0.9177, 0.6677, 0.6647, 0.1677, 0.5843, 0.1677, 0.5843, 0.248, 0.498, 0.9177, 0.4177, 0.9563, 0.4177, 0.9177, 0.248, 0.5843, 0.1677, 0.5843, 0.1677, 0.6647, 0.752, 0.9157, 0.8323, 0.877, 0.8323, 0.9157, 0.5853, 0.5823, 0.6657, 0.5823, 0.6657, 0.502, 0.9157, 0.6687, 0.877, 0.749, 0.9157, 0.749, 0.5853, 0.6657, 0.6657, 0.6657, 0.6657, 0.5853, 0.9177, 0.5813, 0.9563, 0.501, 0.9177, 0.501, 0.3313, 0.5843, 0.251, 0.5843, 0.251, 0.6647, 0.3313, 0.9177, 0.251, 0.9563, 0.251, 0.9177, 0.6647, 0.251, 0.5843, 0.251, 0.5843, 0.3313, 0.9177, 0.4147, 0.9563, 0.3343, 0.9177, 0.3343, 0.6647, 0.3343, 0.5843, 0.3343, 0.5843, 0.4147, 0.1647, 0.9177, 0.08433, 0.9563, 0.08433, 0.9177, 0.4147, 0.5843, 0.3343, 0.5843, 0.3343, 0.6647, 0.9177, 0.248, 0.9563, 0.1677, 0.9177, 0.1677, 0.498, 0.5843, 0.4177, 0.5843, 0.4177, 0.6647, 0.9147, 0.876, 0.8343, 0.9147, 0.8343, 0.876, 0.6647, 0.4177, 0.5843, 0.4177, 0.5843, 0.498, 0.9177, 0.08133, 0.9563, 0.001001, 0.9177, 0.001001, 0.5813, 0.5843, 0.501, 0.5843, 0.501, 0.6647, 0.8313, 0.876, 0.751, 0.9147, 0.751, 0.876, 0.6647, 0.501, 0.5843, 0.501, 0.5843, 0.5813, 0.876, 0.748, 0.9147, 0.6677, 0.876, 0.6677, 0.6647, 0.5843, 0.5843, 0.5843, 0.5843, 0.6647, 0.3353, 0.999, 0.374, 0.9603, 0.374, 0.999, 0.6647, 0.876, 0.5843, 0.9147, 0.5843, 0.876, 0.08133, 0.7927, 0.04267, 0.7927, 0.04267, 0.8313, 0.749, 0.002002, 0.6687, 0.08233, 0.749, 0.08233, 0.8353, 0.249, 0.9157, 0.249, 0.9157, 0.1687, 0.6657, 0.752, 0.5853, 0.8323, 0.6657, 0.8323, 0.752, 0.6657, 0.8323, 0.6657, 0.8323, 0.5853, 0.8323, 0.752, 0.752, 0.8323, 0.8323, 0.8323, 0.002002, 0.9157, 0.08233, 0.9157, 0.08233, 0.8353, 0.4157, 0.752, 0.3353, 0.8323, 0.4157, 0.8323, 0.748, 0.001001, 0.6677, 0.001001, 0.6677, 0.08133, 0.1657, 0.6687, 0.08534, 0.749, 0.1657, 0.749, 0.4187, 0.8323, 0.499, 0.8323, 0.499, 0.752, 0.9157, 0.08534, 0.8353, 0.1657, 0.9157, 0.1657, 0.08534, 0.9157, 0.1657, 0.9157, 0.1657, 0.8353, 0.4157, 0.8353, 0.3353, 0.9157, 0.4157, 0.9157, 0.8353, 0.4157, 0.9157, 0.4157, 0.9157, 0.3353, 0.3323, 0.8353, 0.252, 0.9157, 0.3323, 0.9157, 0.8353, 0.3323, 0.9157, 0.3323, 0.9157, 0.252, 0.749, 0.08534, 0.6687, 0.1657, 0.749, 0.1657, 0.002002, 0.749, 0.08233, 0.749, 0.08233, 0.6687, 0.001001, 0.748, 0.08133, 0.6677, 0.001001, 0.6677, 0.748, 0.08433, 0.6677, 0.08433, 0.6677, 0.1647, 0.08433, 0.748, 0.1647, 0.6677, 0.08433, 0.6677, 0.752, 0.499, 0.8323, 0.499, 0.8323, 0.4187, 0.9157, 0.4187, 0.8353, 0.499, 0.9157, 0.499, 0.4187, 0.9157, 0.499, 0.9157, 0.499, 0.8353, 0.5823, 0.752, 0.502, 0.8323, 0.5823, 0.8323, 0.4147, 0.751, 0.3343, 0.751, 0.3343, 0.8313, 0.751, 0.498, 0.8313, 0.4177, 0.751, 0.4177, 0.498, 0.751, 0.4177, 0.751, 0.4177, 0.8313, 0.249, 0.8353, 0.1687, 0.9157, 0.249, 0.9157, 0.752, 0.5823, 0.8323, 0.5823, 0.8323, 0.502, 0.501, 0.8313, 0.5813, 0.751, 0.501, 0.751, 0.8313, 0.501, 0.751, 0.501, 0.751, 0.5813, 0.751, 0.6647, 0.8313, 0.5843, 0.751, 0.5843, 0.6647, 0.751, 0.5843, 0.751, 0.5843, 0.8313, 0.4177, 0.9147, 0.498, 0.8343, 0.4177, 0.8343, 0.9147, 0.4177, 0.8343, 0.4177, 0.8343, 0.498, 0.8343, 0.4147, 0.9147, 0.3343, 0.8343, 0.3343, 0.4147, 0.8343, 0.3343, 0.8343, 0.3343, 0.9147, 0.251, 0.9147, 0.3313, 0.8343, 0.251, 0.8343, 0.9147, 0.251, 0.8343, 0.251, 0.8343, 0.3313, 0.8343, 0.248, 0.9147, 0.1677, 0.8343, 0.1677, 0.248, 0.8343, 0.1677, 0.8343, 0.1677, 0.9147, 0.08433, 0.9147, 0.1647, 0.8343, 0.08433, 0.8343, 0.9147, 0.08433, 0.8343, 0.08433, 0.8343, 0.1647, 0.9157, 0.002002, 0.8353, 0.08233, 0.9157, 0.08233, 0.9147, 0.001001, 0.8343, 0.001001, 0.8343, 0.08133, 0.001001, 0.9147, 0.08133, 0.8343, 0.001001, 0.8343, 0.8313, 0.751, 0.751, 0.751, 0.751, 0.8313, 0.8353, 0.8323, 0.874, 0.8323, 0.874, 0.752, 0.9157, 0.752, 0.877, 0.8323, 0.9157, 0.8323, 0.1657, 0.5853, 0.1657, 0.6657, 0.08534, 0.6657, 0.502, 0.249, 0.5823, 0.1687, 0.5823, 0.249, 0.249, 0.502, 0.249, 0.5823, 0.1687, 0.5823, 0.08534, 0.5823, 0.1657, 0.502, 0.1657, 0.5823, 0.749, 0.752, 0.749, 0.8323, 0.6687, 0.8323, 0.752, 0.749, 0.8323, 0.6687, 0.8323, 0.749, 0.6677, 0.8313, 0.6677, 0.751, 0.748, 0.751, 0.4187, 0.499, 0.499, 0.4187, 0.499, 0.499, 0.499, 0.3353, 0.499, 0.4157, 0.4187, 0.4157, 0.3353, 0.499, 0.4157, 0.4187, 0.4157, 0.499, 0.1657, 0.1687, 0.1657, 0.249, 0.08534, 0.249, 0.1687, 0.249, 0.249, 0.1687, 0.249, 0.249, 0.5823, 0.252, 0.5823, 0.3323, 0.502, 0.3323, 0.5853, 0.1657, 0.6657, 0.08534, 0.6657, 0.1657, 0.08233, 0.5853, 0.08233, 0.6657, 0.002002, 0.6657, 0.8313, 0.6677, 0.751, 0.748, 0.751, 0.6677, 0.9573, 0.252, 0.9187, 0.3323, 0.9573, 0.3323, 0.249, 0.9187, 0.249, 0.9573, 0.1687, 0.9573, 0.874, 0.502, 0.8353, 0.5823, 0.874, 0.5823, 0.8353, 0.6657, 0.874, 0.6657, 0.874, 0.5853, 0.8343, 0.5813, 0.873, 0.501, 0.8343, 0.501, 0.5823, 0.9187, 0.5823, 0.9573, 0.502, 0.9573, 0.9157, 0.5853, 0.877, 0.6657, 0.9157, 0.6657, 0.749, 0.877, 0.749, 0.9157, 0.6687, 0.9157, 0.749, 0.3353, 0.749, 0.4157, 0.6687, 0.4157, 0.4157, 0.6687, 0.3353, 0.749, 0.4157, 0.749, 0.3323, 0.6687, 0.3323, 0.749, 0.252, 0.749, 0.749, 0.252, 0.6687, 0.3323, 0.749, 0.3323, 0.249, 0.6687, 0.249, 0.749, 0.1687, 0.749, 0.749, 0.1687, 0.6687, 0.249, 0.749, 0.249, 0.8323, 0.3353, 0.8323, 0.4157, 0.752, 0.4157, 0.8323, 0.252, 0.752, 0.3323, 0.8323, 0.3323, 0.3323, 0.752, 0.3323, 0.8323, 0.252, 0.8323, 0.749, 0.502, 0.6687, 0.5823, 0.749, 0.5823, 0.5853, 0.874, 0.6657, 0.8353, 0.6657, 0.874, 0.8353, 0.749, 0.874, 0.749, 0.874, 0.6687, 0.6687, 0.874, 0.749, 0.8353, 0.749, 0.874, 0.9157, 0.8353, 0.9157, 0.874, 0.8353, 0.874, 0.9573, 0.08534, 0.9187, 0.1657, 0.9573, 0.1657, 0.08233, 0.9187, 0.08233, 0.9573, 0.002002, 0.9573, 0.752, 0.874, 0.8323, 0.8353, 0.8323, 0.874, 0.877, 0.5823, 0.9157, 0.5823, 0.9157, 0.502, 0.502, 0.874, 0.5823, 0.8353, 0.5823, 0.874, 0.4157, 0.9187, 0.4157, 0.9573, 0.3353, 0.9573, 0.5813, 0.8343, 0.501, 0.873, 0.501, 0.8343, 0.873, 0.5843, 0.8343, 0.5843, 0.8343, 0.6647, 0.6647, 0.8343, 0.5843, 0.873, 0.5843, 0.8343, 0.873, 0.6677, 0.8343, 0.6677, 0.8343, 0.748, 0.748, 0.8343, 0.6677, 0.873, 0.6677, 0.8343, 0.873, 0.751, 0.8343, 0.751, 0.8343, 0.8313, 0.9573, 0.752, 0.9187, 0.8323, 0.9573, 0.8323, 0.3323, 0.9603, 0.3323, 0.999, 0.252, 0.999, 0.751, 0.4147, 0.751, 0.3343, 0.8313, 0.3343, 0.751, 0.3313, 0.8313, 0.251, 0.751, 0.251, 0.251, 0.8313, 0.251, 0.751, 0.3313, 0.751, 0.8323, 0.1687, 0.752, 0.249, 0.8323, 0.249, 0.08233, 0.1687, 0.08233, 0.249, 0.002002, 0.249, 0.1657, 0.08534, 0.08534, 0.1657, 0.1657, 0.1657, 0.249, 0.752, 0.249, 0.8323, 0.1687, 0.8323, 0.1657, 0.752, 0.08534, 0.8323, 0.1657, 0.8323, 0.8323, 0.08534, 0.8323, 0.1657, 0.752, 0.1657, 0.08233, 0.002002, 0.002002, 0.08233, 0.08233, 0.08233, 0.8323, 0.002002, 0.8323, 0.08233, 0.752, 0.08233, 0.749, 0.6687, 0.6687, 0.749, 0.749, 0.749, 0.6657, 0.6687, 0.6657, 0.749, 0.5853, 0.749, 0.749, 0.5853, 0.6687, 0.6657, 0.749, 0.6657, 0.5823, 0.6687, 0.5823, 0.749, 0.502, 0.749, 0.751, 0.248, 0.8313, 0.1677, 0.751, 0.1677, 0.499, 0.6687, 0.499, 0.749, 0.4187, 0.749, 0.749, 0.4187, 0.6687, 0.499, 0.749, 0.499, 0.1677, 0.8313, 0.1677, 0.751, 0.248, 0.751, 0.08433, 0.8313, 0.1647, 0.751, 0.08433, 0.751, 0.751, 0.1647, 0.751, 0.08433, 0.8313, 0.08433, 0.001001, 0.08133, 0.08133, 0.001001, 0.001001, 0.001001, 0.751, 0.08133, 0.751, 0.001001, 0.8313, 0.001001, 0.6677, 0.748, 0.748, 0.6677, 0.6677, 0.6677, 0.5843, 0.748, 0.5843, 0.6677, 0.6647, 0.6677, 0.6677, 0.6647, 0.748, 0.5843, 0.6677, 0.5843, 0.501, 0.748, 0.501, 0.6677, 0.5813, 0.6677, 0.6677, 0.5813, 0.748, 0.501, 0.6677, 0.501, 0.4177, 0.748, 0.4177, 0.6677, 0.498, 0.6677, 0.6677, 0.498, 0.748, 0.4177, 0.6677, 0.4177, 0.6677, 0.4147, 0.6677, 0.3343, 0.748, 0.3343, 0.3343, 0.748, 0.4147, 0.6677, 0.3343, 0.6677, 0.251, 0.748, 0.251, 0.6677, 0.3313, 0.6677, 0.6677, 0.3313, 0.748, 0.251, 0.6677, 0.251, 0.1677, 0.748, 0.1677, 0.6677, 0.248, 0.6677, 0.6677, 0.248, 0.748, 0.1677, 0.6677, 0.1677, 0.8313, 0.8343, 0.751, 0.873, 0.751, 0.8343, 0.9147, 0.501, 0.876, 0.501, 0.876, 0.5813, 0.9573, 0.4187, 0.9187, 0.499, 0.9573, 0.499, 0.5823, 0.877, 0.5823, 0.9157, 0.502, 0.9157, 0.9573, 0.5853, 0.9187, 0.6657, 0.9573, 0.6657, 0.501, 0.9147, 0.501, 0.876, 0.5813, 0.876, 0.876, 0.6647, 0.9147, 0.5843, 0.876, 0.5843, 0.6677, 0.9147, 0.6677, 0.876, 0.748, 0.876, 0.876, 0.8313, 0.9147, 0.751, 0.876, 0.751, 0.8343, 0.873, 0.8343, 0.8343, 0.9147, 0.8343, 0.9177, 0.1647, 0.9563, 0.08433, 0.9177, 0.08433, 0.001001, 0.9563, 0.001001, 0.9177, 0.08133, 0.9177, 0.9177, 0.3313, 0.9563, 0.251, 0.9177, 0.251, 0.1677, 0.9563, 0.1677, 0.9177, 0.248, 0.9177, 0.9177, 0.498, 0.9563, 0.4177, 0.9177, 0.4177, 0.3343, 0.9563, 0.3343, 0.9177, 0.4147, 0.9177, 0.9177, 0.6647, 0.9563, 0.5843, 0.9177, 0.5843, 0.501, 0.9563, 0.501, 0.9177, 0.5813, 0.9177, 0.5823, 0.3353, 0.5823, 0.4157, 0.502, 0.4157, 0.252, 0.5823, 0.3323, 0.502, 0.3323, 0.5823, 0.08433, 0.6647, 0.08433, 0.5843, 0.1647, 0.5843, 0.6647, 0.08433, 0.5843, 0.1647, 0.5843, 0.08433, 0.001001, 0.6647, 0.001001, 0.5843, 0.08133, 0.5843, 0.5853, 0.08233, 0.6657, 0.002002, 0.6657, 0.08233, 0.5823, 0.08534, 0.5823, 0.1657, 0.502, 0.1657, 0.002002, 0.5823, 0.08233, 0.502, 0.08233, 0.5823, 0.5823, 0.002002, 0.5823, 0.08233, 0.502, 0.08233, 0.4187, 0.5823, 0.499, 0.502, 0.499, 0.5823, 0.5823, 0.4187, 0.5823, 0.499, 0.502, 0.499, 0.3353, 0.5823, 0.4157, 0.502, 0.4157, 0.5823, 0.249, 0.3353, 0.249, 0.4157, 0.1687, 0.4157, 0.08534, 0.499, 0.1657, 0.4187, 0.1657, 0.499, 0.499, 0.08534, 0.499, 0.1657, 0.4187, 0.1657, 0.3353, 0.08233, 0.4157, 0.002002, 0.4157, 0.08233, 0.499, 0.1687, 0.499, 0.249, 0.4187, 0.249, 0.3353, 0.4157, 0.4157, 0.3353, 0.4157, 0.4157, 0.3323, 0.1687, 0.3323, 0.249, 0.252, 0.249, 0.1687, 0.3323, 0.249, 0.252, 0.249, 0.3323, 0.3323, 0.08534, 0.3323, 0.1657, 0.252, 0.1657, 0.08534, 0.3323, 0.1657, 0.252, 0.1657, 0.3323, 0.499, 0.002002, 0.499, 0.08233, 0.4187, 0.08233, 0.3353, 0.249, 0.4157, 0.1687, 0.4157, 0.249, 0.249, 0.4187, 0.249, 0.499, 0.1687, 0.499, 0.08534, 0.4157, 0.1657, 0.3353, 0.1657, 0.4157, 0.4157, 0.08534, 0.4157, 0.1657, 0.3353, 0.1657, 0.002002, 0.499, 0.08233, 0.4187, 0.08233, 0.499, 0.499, 0.252, 0.499, 0.3323, 0.4187, 0.3323, 0.252, 0.499, 0.3323, 0.4187, 0.3323, 0.499, 0.5823, 0.502, 0.5823, 0.5823, 0.502, 0.5823, 0.6647, 0.001001, 0.5843, 0.08133, 0.5843, 0.001001, 0.501, 0.5813, 0.501, 0.501, 0.5813, 0.501, 0.498, 0.501, 0.4177, 0.5813, 0.4177, 0.501, 0.501, 0.498, 0.501, 0.4177, 0.5813, 0.4177, 0.4147, 0.501, 0.3343, 0.5813, 0.3343, 0.501, 0.501, 0.4147, 0.501, 0.3343, 0.5813, 0.3343, 0.3313, 0.501, 0.251, 0.5813, 0.251, 0.501, 0.501, 0.3313, 0.501, 0.251, 0.5813, 0.251, 0.5813, 0.1677, 0.501, 0.248, 0.501, 0.1677, 0.1677, 0.5813, 0.1677, 0.501, 0.248, 0.501, 0.1647, 0.501, 0.08433, 0.5813, 0.08433, 0.501, 0.501, 0.1647, 0.501, 0.08433, 0.5813, 0.08433, 0.08133, 0.501, 0.001001, 0.5813, 0.001001, 0.501, 0.501, 0.08133, 0.501, 0.001001, 0.5813, 0.001001, 0.498, 0.4177, 0.4177, 0.498, 0.4177, 0.4177, 0.4177, 0.4147, 0.4177, 0.3343, 0.498, 0.3343, 0.4147, 0.4177, 0.3343, 0.498, 0.3343, 0.4177, 0.4177, 0.3313, 0.4177, 0.251, 0.498, 0.251, 0.3313, 0.4177, 0.251, 0.498, 0.251, 0.4177, 0.3323, 0.3353, 0.3323, 0.4157, 0.252, 0.4157, 0.3353, 0.3323, 0.4157, 0.252, 0.4157, 0.3323, 0.4177, 0.248, 0.4177, 0.1677, 0.498, 0.1677, 0.002002, 0.3323, 0.08233, 0.252, 0.08233, 0.3323, 0.1677, 0.498, 0.1677, 0.4177, 0.248, 0.4177, 0.1647, 0.4177, 0.08433, 0.498, 0.08433, 0.4177, 0.4177, 0.1647, 0.4177, 0.08433, 0.498, 0.08433, 0.08133, 0.4177, 0.001001, 0.498, 0.001001, 0.4177, 0.08233, 0.3353, 0.08233, 0.4157, 0.002002, 0.4157, 0.252, 0.3323, 0.3323, 0.252, 0.3323, 0.3323, 0.4177, 0.08133, 0.4177, 0.001001, 0.498, 0.001001, 0.4147, 0.3343, 0.3343, 0.4147, 0.3343, 0.3343, 0.251, 0.4147, 0.251, 0.3343, 0.3313, 0.3343, 0.4147, 0.251, 0.3343, 0.3313, 0.3343, 0.251, 0.3323, 0.002002, 0.3323, 0.08233, 0.252, 0.08233, 0.4147, 0.1677, 0.3343, 0.248, 0.3343, 0.1677, 0.1677, 0.4147, 0.1677, 0.3343, 0.248, 0.3343, 0.1647, 0.3343, 0.08433, 0.4147, 0.08433, 0.3343, 0.3343, 0.1647, 0.3343, 0.08433, 0.4147, 0.08433, 0.4147, 0.001001, 0.3343, 0.08133, 0.3343, 0.001001, 0.001001, 0.4147, 0.001001, 0.3343, 0.08133, 0.3343, 0.3313, 0.251, 0.251, 0.3313, 0.251, 0.251, 0.251, 0.248, 0.251, 0.1677, 0.3313, 0.1677, 0.248, 0.251, 0.1677, 0.3313, 0.1677, 0.251, 0.251, 0.1647, 0.251, 0.08433, 0.3313, 0.08433, 0.1647, 0.251, 0.08433, 0.3313, 0.08433, 0.251, 0.251, 0.08133, 0.251, 0.001001, 0.3313, 0.001001, 0.08133, 0.251, 0.001001, 0.3313, 0.001001, 0.251, 0.248, 0.1677, 0.1677, 0.248, 0.1677, 0.1677, 0.08433, 0.248, 0.08433, 0.1677, 0.1647, 0.1677, 0.9177, 0.8313, 0.9563, 0.751, 0.9177, 0.751, 0.251, 0.998, 0.251, 0.9593, 0.3313, 0.9593, 0.001001, 0.248, 0.001001, 0.1677, 0.08133, 0.1677, 0.08433, 0.1647, 0.1647, 0.08433, 0.08433, 0.08433, 0.373, 0.9593, 0.3343, 0.998, 0.3343, 0.9593, 0.9593, 0.498, 0.998, 0.4177, 0.9593, 0.4177, 0.9563, 0.9177, 0.9177, 0.9177, 0.9177, 0.9563])
me_groundlight003_reference.materials.append(mat_groundlight001_sheet)
me_groundlight003_reference.use_remesh_fix_poles = True
me_groundlight003_reference.use_remesh_preserve_attributes = False
me_groundlight003_reference.use_mirror_vertex_groups = False
me_groundlight003_reference.update()
me_groundlight003_reference.normals_split_custom_set([tuple(v) for v in zip(*[iter([0.8449, -0.5324, -0.05291, 0.8448, -0.5324, -0.05278, 0.8449, -0.5324, -0.05287, 0.8449, -0.5324, -0.05291, 0.8448, -0.5324, -0.05282, 0.8448, -0.5324, -0.05278, 0.0007792, 0.001179, 1.0, 0.0008829, 0.001187, 1.0, 0.0007652, 0.001102, 1.0, 0.0007792, 0.001179, 1.0, 0.0008409, 0.001223, 1.0, 0.0008829, 0.001187, 1.0, 0.0007792, 0.001179, 1.0, 0.000972, 0.001164, 1.0, 0.0008409, 0.001223, 1.0, -0.359, 0.9318, 0.05329, -0.359, 0.9318, 0.05327, -0.359, 0.9318, 0.0533, -0.359, 0.9318, 0.05329, -0.359, 0.9318, 0.0533, -0.359, 0.9318, 0.05327, 0.8048, 0.5935, -0.01167, 0.8048, 0.5935, -0.01166, 0.8048, 0.5935, -0.01168, 0.8048, 0.5935, -0.01167, 0.8048, 0.5935, -0.01165, 0.8048, 0.5935, -0.01166, -0.3019, -0.9531, -0.02113, -0.3019, -0.9531, -0.02113, -0.3019, -0.9531, -0.02113, -0.3019, -0.9531, -0.02113, -0.3019, -0.9531, -0.02113, -0.3019, -0.9531, -0.02113, -0.9989, -0.03419, 0.03359, -0.9988, -0.03404, 0.03399, -0.9988, -0.03417, 0.03365, -0.9989, -0.03419, 0.03359, -0.9988, -0.03406, 0.03393, -0.9988, -0.03404, 0.03399, 0.8449, -0.5324, -0.05291, 0.8448, -0.5324, -0.05279, 0.8449, -0.5324, -0.05287, 0.8449, -0.5324, -0.05291, 0.8448, -0.5324, -0.05282, 0.8448, -0.5324, -0.05279, -0.359, 0.9318, 0.05333, -0.359, 0.9318, 0.05323, -0.359, 0.9318, 0.0533, -0.359, 0.9318, 0.05333, -0.359, 0.9318, 0.05325, -0.359, 0.9318, 0.05323, 0.8048, 0.5935, -0.01167, 0.8048, 0.5935, -0.01166, 0.8048, 0.5935, -0.01168, 0.8048, 0.5935, -0.01167, 0.8048, 0.5935, -0.01165, 0.8048, 0.5935, -0.01166, -0.3019, -0.9531, -0.02113, -0.3019, -0.9531, -0.02113, -0.3019, -0.9531, -0.02113, -0.3019, -0.9531, -0.02113, -0.3019, -0.9531, -0.02113, -0.3019, -0.9531, -0.02113, -0.9989, -0.03422, 0.0335, -0.9988, -0.03403, 0.03403, -0.9988, -0.03417, 0.03365, -0.9989, -0.03422, 0.0335, -0.9988, -0.03406, 0.03393, -0.9988, -0.03403, 0.03403, 0.8449, -0.5324, -0.05291, 0.8448, -0.5324, -0.05278, 0.8449, -0.5324, -0.05287, 0.8449, -0.5324, -0.05291, 0.8448, -0.5324, -0.05282, 0.8448, -0.5324, -0.05278, -0.3589, 0.9318, 0.05337, -0.359, 0.9318, 0.05327, -0.359, 0.9318, 0.05329, -0.3589, 0.9318, 0.05337, -0.359, 0.9318, 0.05325, -0.359, 0.9318, 0.05327, 0.8048, 0.5935, -0.01167, 0.8048, 0.5935, -0.01166, 0.8048, 0.5935, -0.01168, 0.8048, 0.5935, -0.01167, 0.8048, 0.5935, -0.01165, 0.8048, 0.5935, -0.01166, -0.3019, -0.9531, -0.02113, -0.3019, -0.9531, -0.02113, -0.3019, -0.9531, -0.02112, -0.3019, -0.9531, -0.02113, -0.3019, -0.9531, -0.02114, -0.3019, -0.9531, -0.02113, -0.9989, -0.0342, 0.03355, -0.9988, -0.03404, 0.03399, -0.9988, -0.03417, 0.03365, -0.9989, -0.0342, 0.03355, -0.9988, -0.03408, 0.03389, -0.9988, -0.03404, 0.03399, -0.2408, -3.423e-07, 0.9706, -0.2326, -0.06232, 0.9706, 1.49e-09, -4.428e-08, 1.0, -0.2326, -0.06232, 0.9706, -0.2085, -0.1204, 0.9706, 1.49e-09, -4.428e-08, 1.0, -0.2085, -0.1204, 0.9706, -0.1703, -0.1703, 0.9706, 1.49e-09, -4.428e-08, 1.0, -0.1703, -0.1703, 0.9706, -0.1204, -0.2085, 0.9706, 1.49e-09, -4.428e-08, 1.0, -0.1204, -0.2085, 0.9706, -0.06232, -0.2326, 0.9706, 1.49e-09, -4.428e-08, 1.0, -0.06232, -0.2326, 0.9706, -5.041e-07, -0.2408, 0.9706, 1.49e-09, -4.428e-08, 1.0, -5.041e-07, -0.2408, 0.9706, 0.06232, -0.2326, 0.9706, 1.49e-09, -4.428e-08, 1.0, 0.06232, -0.2326, 0.9706, 0.1204, -0.2085, 0.9706, 1.49e-09, -4.428e-08, 1.0, 0.1204, -0.2085, 0.9706, 0.1703, -0.1703, 0.9706, 1.49e-09, -4.428e-08, 1.0, 0.1703, -0.1703, 0.9706, 0.2085, -0.1204, 0.9706, 1.49e-09, -4.428e-08, 1.0, 0.2085, -0.1204, 0.9706, 0.2326, -0.06232, 0.9706, 1.49e-09, -4.428e-08, 1.0, 0.2326, -0.06232, 0.9706, 0.2408, -5.138e-07, 0.9706, 1.49e-09, -4.428e-08, 1.0, 0.2408, -5.138e-07, 0.9706, 0.2326, 0.06232, 0.9706, 1.49e-09, -4.428e-08, 1.0, 0.2326, 0.06232, 0.9706, 0.2085, 0.1204, 0.9706, 1.49e-09, -4.428e-08, 1.0, 0.2085, 0.1204, 0.9706, 0.1703, 0.1703, 0.9706, 1.49e-09, -4.428e-08, 1.0, 0.1703, 0.1703, 0.9706, 0.1204, 0.2085, 0.9706, 1.49e-09, -4.428e-08, 1.0, 0.1204, 0.2085, 0.9706, 0.06232, 0.2326, 0.9706, 1.49e-09, -4.428e-08, 1.0, 0.06232, 0.2326, 0.9706, 5.076e-07, 0.2408, 0.9706, 1.49e-09, -4.428e-08, 1.0, 5.076e-07, 0.2408, 0.9706, -0.06232, 0.2326, 0.9706, 1.49e-09, -4.428e-08, 1.0, -0.06232, 0.2326, 0.9706, -0.1204, 0.2085, 0.9706, 1.49e-09, -4.428e-08, 1.0, -0.1204, 0.2085, 0.9706, -0.1703, 0.1703, 0.9706, 1.49e-09, -4.428e-08, 1.0, 0.3918, 0.105, 0.914, 0.3513, 0.2028, 0.914, 0.2085, 0.1204, 0.9706, 0.3918, 0.105, 0.914, 0.2085, 0.1204, 0.9706, 0.2326, 0.06232, 0.9706, 0.4056, -1.386e-06, 0.914, 0.3918, 0.105, 0.914, 0.2326, 0.06232, 0.9706, 0.4056, -1.386e-06, 0.914, 0.2326, 0.06232, 0.9706, 0.2408, -5.138e-07, 0.9706, 0.3918, -0.105, 0.914, 0.4056, -1.386e-06, 0.914, 0.2408, -5.138e-07, 0.9706, 0.3918, -0.105, 0.914, 0.2408, -5.138e-07, 0.9706, 0.2326, -0.06232, 0.9706, 0.3513, -0.2028, 0.914, 0.3918, -0.105, 0.914, 0.2326, -0.06232, 0.9706, 0.3513, -0.2028, 0.914, 0.2326, -0.06232, 0.9706, 0.2085, -0.1204, 0.9706, 0.2868, -0.2868, 0.914, 0.3513, -0.2028, 0.914, 0.2085, -0.1204, 0.9706, 0.2868, -0.2868, 0.914, 0.2085, -0.1204, 0.9706, 0.1703, -0.1703, 0.9706, 0.2028, -0.3513, 0.914, 0.2868, -0.2868, 0.914, 0.1703, -0.1703, 0.9706, 0.2028, -0.3513, 0.914, 0.1703, -0.1703, 0.9706, 0.1204, -0.2085, 0.9706, 0.105, -0.3918, 0.914, 0.2028, -0.3513, 0.914, 0.1204, -0.2085, 0.9706, 0.105, -0.3918, 0.914, 0.1204, -0.2085, 0.9706, 0.06232, -0.2326, 0.9706, -1.383e-06, -0.4056, 0.914, 0.105, -0.3918, 0.914, 0.06232, -0.2326, 0.9706, -1.383e-06, -0.4056, 0.914, 0.06232, -0.2326, 0.9706, -5.041e-07, -0.2408, 0.9706, -0.105, -0.3918, 0.914, -1.383e-06, -0.4056, 0.914, -5.041e-07, -0.2408, 0.9706, -0.105, -0.3918, 0.914, -5.041e-07, -0.2408, 0.9706, -0.06232, -0.2326, 0.9706, 1.49e-09, -4.428e-08, 1.0, -0.2326, 0.06232, 0.9706, -0.2408, -3.423e-07, 0.9706, -0.2085, 0.1204, 0.9706, -0.2326, 0.06232, 0.9706, 1.49e-09, -4.428e-08, 1.0, -0.1703, 0.1703, 0.9706, -0.2085, 0.1204, 0.9706, 1.49e-09, -4.428e-08, 1.0, -0.2868, 0.2868, 0.914, -0.2085, 0.1204, 0.9706, -0.1703, 0.1703, 0.9706, -0.2028, 0.3513, 0.914, -0.2868, 0.2868, 0.914, -0.1703, 0.1703, 0.9706, -0.2028, 0.3513, 0.914, -0.1703, 0.1703, 0.9706, -0.1204, 0.2085, 0.9706, -0.105, 0.3918, 0.914, -0.2028, 0.3513, 0.914, -0.1204, 0.2085, 0.9706, -0.105, 0.3918, 0.914, -0.1204, 0.2085, 0.9706, -0.06232, 0.2326, 0.9706, 1.396e-06, 0.4056, 0.914, -0.105, 0.3918, 0.914, -0.06232, 0.2326, 0.9706, 1.396e-06, 0.4056, 0.914, -0.06232, 0.2326, 0.9706, 5.076e-07, 0.2408, 0.9706, 0.105, 0.3918, 0.914, 1.396e-06, 0.4056, 0.914, 5.076e-07, 0.2408, 0.9706, 0.105, 0.3918, 0.914, 5.076e-07, 0.2408, 0.9706, 0.06232, 0.2326, 0.9706, 0.2028, 0.3513, 0.914, 0.105, 0.3918, 0.914, 0.06232, 0.2326, 0.9706, 0.2028, 0.3513, 0.914, 0.06232, 0.2326, 0.9706, 0.1204, 0.2085, 0.9706, 0.2868, 0.2868, 0.914, 0.2028, 0.3513, 0.914, 0.1204, 0.2085, 0.9706, 0.2868, 0.2868, 0.914, 0.1204, 0.2085, 0.9706, 0.1703, 0.1703, 0.9706, 0.3513, 0.2028, 0.914, 0.2868, 0.2868, 0.914, 0.1703, 0.1703, 0.9706, 0.3513, 0.2028, 0.914, 0.1703, 0.1703, 0.9706, 0.2085, 0.1204, 0.9706, -0.2028, -0.3513, 0.914, -0.105, -0.3918, 0.914, -0.06232, -0.2326, 0.9706, -0.2028, -0.3513, 0.914, -0.06232, -0.2326, 0.9706, -0.1204, -0.2085, 0.9706, -0.2868, -0.2868, 0.914, -0.2028, -0.3513, 0.914, -0.1204, -0.2085, 0.9706, -0.2868, -0.2868, 0.914, -0.1204, -0.2085, 0.9706, -0.1703, -0.1703, 0.9706, -0.3513, -0.2028, 0.914, -0.2868, -0.2868, 0.914, -0.1703, -0.1703, 0.9706, -0.3513, -0.2028, 0.914, -0.1703, -0.1703, 0.9706, -0.2085, -0.1204, 0.9706, -0.3918, -0.105, 0.914, -0.3513, -0.2028, 0.914, -0.2085, -0.1204, 0.9706, -0.3918, -0.105, 0.914, -0.2085, -0.1204, 0.9706, -0.2326, -0.06232, 0.9706, -0.4056, 1.26e-06, 0.914, -0.3918, -0.105, 0.914, -0.2326, -0.06232, 0.9706, -0.4056, 1.26e-06, 0.914, -0.2326, -0.06232, 0.9706, -0.2408, -3.423e-07, 0.9706, -0.3918, 0.105, 0.914, -0.4056, 1.26e-06, 0.914, -0.2408, -3.423e-07, 0.9706, -0.3918, 0.105, 0.914, -0.2408, -3.423e-07, 0.9706, -0.2326, 0.06232, 0.9706, -0.3513, 0.2028, 0.914, -0.3918, 0.105, 0.914, -0.2326, 0.06232, 0.9706, -0.3513, 0.2028, 0.914, -0.2326, 0.06232, 0.9706, -0.2085, 0.1204, 0.9706, -0.2868, 0.2868, 0.914, -0.3513, 0.2028, 0.914, -0.2085, 0.1204, 0.9706, 0.0007793, 0.001179, 1.0, 0.0008827, 0.001187, 1.0, 0.0007652, 0.001102, 1.0, 0.0007793, 0.001179, 1.0, 0.0008409, 0.001223, 1.0, 0.0008827, 0.001187, 1.0, 0.0007793, 0.001179, 1.0, 0.0009726, 0.001164, 1.0, 0.0008409, 0.001223, 1.0, -1.0, -6.028e-07, 0.0, -0.9659, -0.2588, 0.0, -1.0, 6.411e-07, 0.0, -1.0, -6.028e-07, 0.0, -0.9659, -0.2588, 0.0, -0.9659, -0.2588, 0.0, -0.9659, -0.2588, 0.0, -0.866, -0.5, 0.0, -0.9659, -0.2588, 0.0, -0.9659, -0.2588, 0.0, -0.866, -0.5, 0.0, -0.866, -0.5, 0.0, -0.866, -0.5, 0.0, -0.7071, -0.7071, 0.0, -0.866, -0.5, 0.0, -0.866, -0.5, 0.0, -0.7071, -0.7071, 0.0, -0.7071, -0.7071, 0.0, -0.7071, -0.7071, 0.0, -0.5, -0.866, 0.0, -0.7071, -0.7071, 0.0, -0.7071, -0.7071, 0.0, -0.5, -0.866, 0.0, -0.5, -0.866, 0.0, -0.5, -0.866, 0.0, -0.2588, -0.9659, 0.0, -0.5, -0.866, 0.0, -0.5, -0.866, 0.0, -0.2588, -0.9659, 0.0, -0.2588, -0.9659, 0.0, -0.2588, -0.9659, 0.0, -4.641e-07, -1.0, 0.0, -0.2588, -0.9659, 0.0, -0.2588, -0.9659, 0.0, 4.688e-07, -1.0, 0.0, -4.641e-07, -1.0, 0.0, 0.7071, 0.7071, 0.0, 0.5, 0.866, 0.0, 0.7071, 0.7071, 0.0, 0.7071, 0.7071, 0.0, 0.5, 0.866, 0.0, 0.5, 0.866, 0.0, 0.5, 0.866, 0.0, 0.2588, 0.9659, 0.0, 0.5, 0.866, 0.0, 0.5, 0.866, 0.0, 0.2588, 0.9659, 0.0, 0.2588, 0.9659, 0.0, 0.2588, 0.9659, 0.0, 4.545e-07, 1.0, 0.0, 0.2588, 0.9659, 0.0, 0.2588, 0.9659, 0.0, -4.736e-07, 1.0, 0.0, 4.545e-07, 1.0, 0.0, -4.736e-07, 1.0, 0.0, -0.2588, 0.9659, 0.0, 4.545e-07, 1.0, 0.0, -4.736e-07, 1.0, 0.0, -0.2588, 0.9659, 0.0, -0.2588, 0.9659, 0.0, -0.2588, 0.9659, 0.0, -0.5, 0.866, 0.0, -0.2588, 0.9659, 0.0, -0.2588, 0.9659, 0.0, -0.5, 0.866, 0.0, -0.5, 0.866, 0.0, -0.5, 0.866, 0.0, -0.7071, 0.7071, 0.0, -0.5, 0.866, 0.0, -0.5, 0.866, 0.0, -0.7071, 0.7071, 0.0, -0.7071, 0.7071, 0.0, -0.7071, 0.7071, 0.0, -0.866, 0.5, 0.0, -0.7071, 0.7071, 0.0, -0.7071, 0.7071, 0.0, -0.866, 0.5, 0.0, -0.866, 0.5, 0.0, -0.866, 0.5, 0.0, -0.9659, 0.2588, 0.0, -0.866, 0.5, 0.0, -0.866, 0.5, 0.0, -0.9659, 0.2588, 0.0, -0.9659, 0.2588, 0.0, -0.9659, 0.2588, 0.0, -1.0, 6.411e-07, 0.0, -0.9659, 0.2588, 0.0, -0.9659, 0.2588, 0.0, -1.0, -6.028e-07, 0.0, -1.0, 6.411e-07, 0.0, 4.688e-07, -1.0, 0.0, 0.2588, -0.9659, 0.0, -4.641e-07, -1.0, 0.0, 4.688e-07, -1.0, 0.0, 0.2588, -0.9659, 0.0, 0.2588, -0.9659, 0.0, 0.2588, -0.9659, 0.0, 0.5, -0.866, 0.0, 0.2588, -0.9659, 0.0, 0.2588, -0.9659, 0.0, 0.5, -0.866, 0.0, 0.5, -0.866, 0.0, 0.5, -0.866, 0.0, 0.7071, -0.7071, 0.0, 0.5, -0.866, 0.0, 0.5, -0.866, 0.0, 0.7071, -0.7071, 0.0, 0.7071, -0.7071, 0.0, 0.7071, -0.7071, 0.0, 0.866, -0.5, 0.0, 0.7071, -0.7071, 0.0, 0.7071, -0.7071, 0.0, 0.866, -0.5, 0.0, 0.866, -0.5, 0.0, 0.866, -0.5, 0.0, 0.9659, -0.2588, 0.0, 0.866, -0.5, 0.0, 0.866, -0.5, 0.0, 0.9659, -0.2588, 0.0, 0.9659, -0.2588, 0.0, 0.9659, -0.2588, 0.0, 1.0, -5.98e-07, 0.0, 0.9659, -0.2588, 0.0, 0.9659, -0.2588, 0.0, 1.0, 6.171e-07, 0.0, 1.0, -5.98e-07, 0.0, 1.0, 6.171e-07, 0.0, 0.9659, 0.2588, 0.0, 1.0, -5.98e-07, 0.0, 1.0, 6.171e-07, 0.0, 0.9659, 0.2588, 0.0, 0.9659, 0.2588, 0.0, 0.9659, 0.2588, 0.0, 0.866, 0.5, 0.0, 0.9659, 0.2588, 0.0, 0.9659, 0.2588, 0.0, 0.866, 0.5, 0.0, 0.866, 0.5, 0.0, 0.866, 0.5, 0.0, 0.7071, 0.7071, 0.0, 0.866, 0.5, 0.0, 0.866, 0.5, 0.0, 0.7071, 0.7071, 0.0, 0.7071, 0.7071, 0.0, 0.5819, -0.5819, 0.5682, 0.2889, -0.2889, 0.9127, 0.2043, -0.3538, 0.9127, 0.5819, -0.5819, 0.5682, 0.2043, -0.3538, 0.9127, 0.4114, -0.7126, 0.5682, 0.5819, -0.5819, 0.5682, 0.4114, -0.7126, 0.5682, 0.4584, -0.794, 0.3994, 0.4114, -0.7126, 0.5682, 0.2373, -0.8856, 0.3994, 0.4584, -0.794, 0.3994, 0.4114, -0.7126, 0.5682, 0.213, -0.7949, 0.5681, 0.2373, -0.8856, 0.3994, 0.213, -0.7949, 0.5681, -1.657e-07, -0.9168, 0.3994, 0.2373, -0.8856, 0.3994, 0.213, -0.7949, 0.5681, 8.811e-07, -0.8228, 0.5683, -1.657e-07, -0.9168, 0.3994, 8.811e-07, -0.8228, 0.5683, -0.2373, -0.8856, 0.3994, -1.657e-07, -0.9168, 0.3994, 8.811e-07, -0.8228, 0.5683, -0.213, -0.7949, 0.5682, -0.2373, -0.8856, 0.3994, -0.213, -0.7949, 0.5682, -0.4584, -0.794, 0.3994, -0.2373, -0.8856, 0.3994, -0.213, -0.7949, 0.5682, -0.4115, -0.7127, 0.5681, -0.4584, -0.794, 0.3994, -0.4115, -0.7127, 0.5681, -0.6482, -0.6482, 0.3995, -0.4584, -0.794, 0.3994, -0.4115, -0.7127, 0.5681, -0.5819, -0.5819, 0.5682, -0.6482, -0.6482, 0.3995, -0.5819, -0.5819, 0.5682, -0.794, -0.4584, 0.3994, -0.6482, -0.6482, 0.3995, -0.5819, -0.5819, 0.5682, -0.7127, -0.4115, 0.5681, -0.794, -0.4584, 0.3994, -0.7127, -0.4115, 0.5681, -0.8856, -0.2373, 0.3994, -0.794, -0.4584, 0.3994, -0.7127, -0.4115, 0.5681, -0.7949, -0.213, 0.5682, -0.8856, -0.2373, 0.3994, -0.7949, -0.213, 0.5682, -0.9168, 5.216e-07, 0.3994, -0.8856, -0.2373, 0.3994, -0.213, -0.7949, 0.5682, -0.2043, -0.3538, 0.9127, -0.4115, -0.7127, 0.5681, -0.213, -0.7949, 0.5682, -0.1057, -0.3946, 0.9127, -0.2043, -0.3538, 0.9127, 8.811e-07, -0.8228, 0.5683, -0.1057, -0.3946, 0.9127, -0.213, -0.7949, 0.5682, 8.811e-07, -0.8228, 0.5683, -1.905e-07, -0.4086, 0.9127, -0.1057, -0.3946, 0.9127, 0.213, -0.7949, 0.5681, -1.905e-07, -0.4086, 0.9127, 8.811e-07, -0.8228, 0.5683, 0.213, -0.7949, 0.5681, 0.1057, -0.3946, 0.9127, -1.905e-07, -0.4086, 0.9127, 0.4114, -0.7126, 0.5682, 0.1057, -0.3946, 0.9127, 0.213, -0.7949, 0.5681, 0.4114, -0.7126, 0.5682, 0.2043, -0.3538, 0.9127, 0.1057, -0.3946, 0.9127, -0.2043, -0.3538, 0.9127, -0.1057, -0.3946, 0.9127, -1.702e-08, -3.077e-08, 1.0, -0.1057, -0.3946, 0.9127, -7.046e-08, 0.0, 1.0, -1.702e-08, -3.077e-08, 1.0, -0.1057, -0.3946, 0.9127, -1.905e-07, -0.4086, 0.9127, -7.046e-08, 0.0, 1.0, -1.905e-07, -0.4086, 0.9127, -4.189e-08, -1.34e-08, 1.0, -7.046e-08, 0.0, 1.0, -1.905e-07, -0.4086, 0.9127, 0.1057, -0.3946, 0.9127, -4.189e-08, -1.34e-08, 1.0, 0.1057, -0.3946, 0.9127, 1.16e-07, -5.848e-08, 1.0, -4.189e-08, -1.34e-08, 1.0, 0.1057, -0.3946, 0.9127, 0.2043, -0.3538, 0.9127, 1.16e-07, -5.848e-08, 1.0, 0.2043, -0.3538, 0.9127, 2.368e-08, -5.738e-08, 1.0, 1.16e-07, -5.848e-08, 1.0, 0.2043, -0.3538, 0.9127, 0.2889, -0.2889, 0.9127, 2.368e-08, -5.738e-08, 1.0, 0.2889, -0.2889, 0.9127, -8.414e-08, -7.427e-08, 1.0, 2.368e-08, -5.738e-08, 1.0, -0.4115, 0.7127, 0.5681, -0.1058, 0.3946, 0.9127, -0.213, 0.7949, 0.5681, -0.4115, 0.7127, 0.5681, -0.2043, 0.3538, 0.9127, -0.1058, 0.3946, 0.9127, -0.5818, 0.5818, 0.5683, -0.2043, 0.3538, 0.9127, -0.4115, 0.7127, 0.5681, -0.5818, 0.5818, 0.5683, -0.2889, 0.2889, 0.9127, -0.2043, 0.3538, 0.9127, -0.7127, 0.4115, 0.5681, -0.2889, 0.2889, 0.9127, -0.5818, 0.5818, 0.5683, -0.7127, 0.4115, 0.5681, -0.3538, 0.2043, 0.9127, -0.2889, 0.2889, 0.9127, -0.7949, 0.213, 0.5681, -0.3538, 0.2043, 0.9127, -0.7127, 0.4115, 0.5681, -0.7949, 0.213, 0.5681, -0.3946, 0.1057, 0.9127, -0.3538, 0.2043, 0.9127, -0.8228, -1.01e-06, 0.5683, -0.3946, 0.1057, 0.9127, -0.7949, 0.213, 0.5681, -0.8228, -1.01e-06, 0.5683, -0.4086, 9.08e-08, 0.9127, -0.3946, 0.1057, 0.9127, -0.7949, -0.213, 0.5682, -0.4086, 9.08e-08, 0.9127, -0.8228, -1.01e-06, 0.5683, -0.7949, -0.213, 0.5682, -0.3946, -0.1057, 0.9127, -0.4086, 9.08e-08, 0.9127, -0.7127, -0.4115, 0.5681, -0.3946, -0.1057, 0.9127, -0.7949, -0.213, 0.5682, -0.7127, -0.4115, 0.5681, -0.3538, -0.2043, 0.9127, -0.3946, -0.1057, 0.9127, -0.5819, -0.5819, 0.5682, -0.3538, -0.2043, 0.9127, -0.7127, -0.4115, 0.5681, -0.5819, -0.5819, 0.5682, -0.2889, -0.2889, 0.9127, -0.3538, -0.2043, 0.9127, -0.4115, -0.7127, 0.5681, -0.2889, -0.2889, 0.9127, -0.5819, -0.5819, 0.5682, -0.4115, -0.7127, 0.5681, -0.2043, -0.3538, 0.9127, -0.2889, -0.2889, 0.9127, -0.1058, 0.3946, 0.9127, -0.2043, 0.3538, 0.9127, -1.036e-08, -5.848e-08, 1.0, -0.2043, 0.3538, 0.9127, 1.683e-07, -5.738e-08, 1.0, -1.036e-08, -5.848e-08, 1.0, -0.2043, 0.3538, 0.9127, -0.2889, 0.2889, 0.9127, 1.683e-07, -5.738e-08, 1.0, -0.2889, 0.2889, 0.9127, -2.975e-08, -7.427e-08, 1.0, 1.683e-07, -5.738e-08, 1.0, -0.2889, 0.2889, 0.9127, -0.3538, 0.2043, 0.9127, -2.975e-08, -7.427e-08, 1.0, -0.3538, 0.2043, 0.9127, 1.812e-10, -3.509e-08, 1.0, -2.975e-08, -7.427e-08, 1.0, -0.3538, 0.2043, 0.9127, -0.3946, 0.1057, 0.9127, 1.812e-10, -3.509e-08, 1.0, -0.3946, 0.1057, 0.9127, 0.0, -2.269e-08, 1.0, 1.812e-10, -3.509e-08, 1.0, -0.3946, 0.1057, 0.9127, -0.4086, 9.08e-08, 0.9127, 0.0, -2.269e-08, 1.0, -0.4086, 9.08e-08, 0.9127, -7.73e-08, -8.784e-08, 1.0, 0.0, -2.269e-08, 1.0, -0.4086, 9.08e-08, 0.9127, -0.3946, -0.1057, 0.9127, -7.73e-08, -8.784e-08, 1.0, -0.3946, -0.1057, 0.9127, -3.404e-08, -3.172e-08, 1.0, -7.73e-08, -8.784e-08, 1.0, -0.3946, -0.1057, 0.9127, -0.3538, -0.2043, 0.9127, -3.404e-08, -3.172e-08, 1.0, -0.3538, -0.2043, 0.9127, -3.523e-08, -5.956e-08, 1.0, -3.404e-08, -3.172e-08, 1.0, -0.3538, -0.2043, 0.9127, -0.2889, -0.2889, 0.9127, -3.523e-08, -5.956e-08, 1.0, -0.2889, -0.2889, 0.9127, -5.225e-08, -9.615e-08, 1.0, -3.523e-08, -5.956e-08, 1.0, -0.2889, -0.2889, 0.9127, -0.2043, -0.3538, 0.9127, -5.225e-08, -9.615e-08, 1.0, -0.2043, -0.3538, 0.9127, -1.702e-08, -3.077e-08, 1.0, -5.225e-08, -9.615e-08, 1.0, 0.3538, -0.2043, 0.9127, 0.3946, -0.1057, 0.9127, 1.387e-08, -3.509e-08, 1.0, 0.3946, -0.1057, 0.9127, 0.0, -2.269e-08, 1.0, 1.387e-08, -3.509e-08, 1.0, 0.3946, -0.1057, 0.9127, 0.4086, 5.145e-07, 0.9127, 0.0, -2.269e-08, 1.0, 0.4086, 5.145e-07, 0.9127, 6.845e-09, -8.784e-08, 1.0, 0.0, -2.269e-08, 1.0, 0.4086, 5.145e-07, 0.9127, 0.3946, 0.1057, 0.9127, 6.845e-09, -8.784e-08, 1.0, 0.3946, 0.1057, 0.9127, 0.0, -3.172e-08, 1.0, 6.845e-09, -8.784e-08, 1.0, 0.3946, 0.1057, 0.9127, 0.3538, 0.2043, 0.9127, 0.0, -3.172e-08, 1.0, 0.3538, 0.2043, 0.9127, -2.738e-08, -5.956e-08, 1.0, 0.0, -3.172e-08, 1.0, 0.3538, 0.2043, 0.9127, 0.2889, 0.2889, 0.9127, -2.738e-08, -5.956e-08, 1.0, 0.2889, 0.2889, 0.9127, 7.85e-09, -9.615e-08, 1.0, -2.738e-08, -5.956e-08, 1.0, 0.2889, 0.2889, 0.9127, 0.2043, 0.3538, 0.9127, 7.85e-09, -9.615e-08, 1.0, 0.2043, 0.3538, 0.9127, -9.4e-09, -3.077e-08, 1.0, 7.85e-09, -9.615e-08, 1.0, 0.2043, 0.3538, 0.9127, 0.1057, 0.3946, 0.9127, -9.4e-09, -3.077e-08, 1.0, 0.1057, 0.3946, 0.9127, 1.366e-08, 0.0, 1.0, -9.4e-09, -3.077e-08, 1.0, 0.1057, 0.3946, 0.9127, -4.902e-07, 0.4086, 0.9127, 1.366e-08, 0.0, 1.0, -4.902e-07, 0.4086, 0.9127, 4.799e-08, -1.34e-08, 1.0, 1.366e-08, 0.0, 1.0, -4.902e-07, 0.4086, 0.9127, -0.1058, 0.3946, 0.9127, 4.799e-08, -1.34e-08, 1.0, -0.1058, 0.3946, 0.9127, -1.036e-08, -5.848e-08, 1.0, 4.799e-08, -1.34e-08, 1.0, 0.7949, -0.213, 0.5681, 0.3538, -0.2043, 0.9127, 0.7127, -0.4115, 0.5681, 0.7949, -0.213, 0.5681, 0.3946, -0.1057, 0.9127, 0.3538, -0.2043, 0.9127, 0.8228, 1.009e-06, 0.5683, 0.3946, -0.1057, 0.9127, 0.7949, -0.213, 0.5681, 0.8228, 1.009e-06, 0.5683, 0.4086, 5.145e-07, 0.9127, 0.3946, -0.1057, 0.9127, 0.7949, 0.213, 0.5682, 0.4086, 5.145e-07, 0.9127, 0.8228, 1.009e-06, 0.5683, 0.7949, 0.213, 0.5682, 0.3946, 0.1057, 0.9127, 0.4086, 5.145e-07, 0.9127, 0.7127, 0.4115, 0.5681, 0.3946, 0.1057, 0.9127, 0.7949, 0.213, 0.5682, 0.7127, 0.4115, 0.5681, 0.3538, 0.2043, 0.9127, 0.3946, 0.1057, 0.9127, 0.5819, 0.5819, 0.5682, 0.3538, 0.2043, 0.9127, 0.7127, 0.4115, 0.5681, 0.5819, 0.5819, 0.5682, 0.2889, 0.2889, 0.9127, 0.3538, 0.2043, 0.9127, 0.4115, 0.7127, 0.5681, 0.2889, 0.2889, 0.9127, 0.5819, 0.5819, 0.5682, 0.4115, 0.7127, 0.5681, 0.2043, 0.3538, 0.9127, 0.2889, 0.2889, 0.9127, 0.213, 0.7949, 0.5681, 0.2043, 0.3538, 0.9127, 0.4115, 0.7127, 0.5681, 0.213, 0.7949, 0.5681, 0.1057, 0.3946, 0.9127, 0.2043, 0.3538, 0.9127, -9.502e-07, 0.8228, 0.5683, 0.1057, 0.3946, 0.9127, 0.213, 0.7949, 0.5681, -9.502e-07, 0.8228, 0.5683, -4.902e-07, 0.4086, 0.9127, 0.1057, 0.3946, 0.9127, -0.213, 0.7949, 0.5681, -4.902e-07, 0.4086, 0.9127, -9.502e-07, 0.8228, 0.5683, -0.213, 0.7949, 0.5681, -0.1058, 0.3946, 0.9127, -4.902e-07, 0.4086, 0.9127, 0.4115, 0.7127, 0.5681, 0.5819, 0.5819, 0.5682, 0.6482, 0.6482, 0.3995, 0.5819, 0.5819, 0.5682, 0.794, 0.4584, 0.3994, 0.6482, 0.6482, 0.3995, 0.5819, 0.5819, 0.5682, 0.7127, 0.4115, 0.5681, 0.794, 0.4584, 0.3994, 0.7127, 0.4115, 0.5681, 0.8856, 0.2373, 0.3994, 0.794, 0.4584, 0.3994, 0.7127, 0.4115, 0.5681, 0.7949, 0.213, 0.5682, 0.8856, 0.2373, 0.3994, 0.7949, 0.213, 0.5682, 0.9168, -2.045e-07, 0.3994, 0.8856, 0.2373, 0.3994, 0.7949, 0.213, 0.5682, 0.8228, 1.009e-06, 0.5683, 0.9168, -2.045e-07, 0.3994, 0.8228, 1.009e-06, 0.5683, 0.8856, -0.2373, 0.3994, 0.9168, -2.045e-07, 0.3994, 0.8228, 1.009e-06, 0.5683, 0.7949, -0.213, 0.5681, 0.8856, -0.2373, 0.3994, 0.7949, -0.213, 0.5681, 0.794, -0.4584, 0.3994, 0.8856, -0.2373, 0.3994, 0.7949, -0.213, 0.5681, 0.7127, -0.4115, 0.5681, 0.794, -0.4584, 0.3994, 0.7127, -0.4115, 0.5681, 0.6482, -0.6482, 0.3995, 0.794, -0.4584, 0.3994, 0.4714, -0.8164, 0.3336, 0.6666, -0.6666, 0.3336, 0.6482, -0.6482, 0.3995, 0.6666, -0.6666, 0.3336, 0.794, -0.4584, 0.3994, 0.6482, -0.6482, 0.3995, 0.6666, -0.6666, 0.3336, 0.8164, -0.4714, 0.3336, 0.794, -0.4584, 0.3994, 0.8164, -0.4714, 0.3336, 0.8856, -0.2373, 0.3994, 0.794, -0.4584, 0.3994, 0.8164, -0.4714, 0.3336, 0.9106, -0.244, 0.3336, 0.8856, -0.2373, 0.3994, 0.9106, -0.244, 0.3336, 0.9168, -2.045e-07, 0.3994, 0.8856, -0.2373, 0.3994, 0.9106, -0.244, 0.3336, 0.9427, -1.839e-06, 0.3336, 0.9168, -2.045e-07, 0.3994, 0.9427, -1.839e-06, 0.3336, 0.8856, 0.2373, 0.3994, 0.9168, -2.045e-07, 0.3994, 0.9427, -1.839e-06, 0.3336, 0.9106, 0.244, 0.3336, 0.8856, 0.2373, 0.3994, 0.9106, 0.244, 0.3336, 0.794, 0.4584, 0.3994, 0.8856, 0.2373, 0.3994, 0.9106, 0.244, 0.3336, 0.8164, 0.4714, 0.3336, 0.794, 0.4584, 0.3994, 0.8164, 0.4714, 0.3336, 0.6482, 0.6482, 0.3995, 0.794, 0.4584, 0.3994, 0.8164, 0.4714, 0.3336, 0.6666, 0.6666, 0.3336, 0.6482, 0.6482, 0.3995, 0.6666, 0.6666, 0.3336, 0.4584, 0.794, 0.3994, 0.6482, 0.6482, 0.3995, 0.6666, 0.6666, 0.3336, 0.4714, 0.8164, 0.3336, 0.4584, 0.794, 0.3994, 0.4714, 0.8164, 0.3336, 0.2373, 0.8856, 0.3993, 0.4584, 0.794, 0.3994, 0.4714, 0.8164, 0.3336, 0.244, 0.9106, 0.3336, 0.2373, 0.8856, 0.3993, 0.244, 0.9106, 0.3336, 3.936e-07, 0.9168, 0.3994, 0.2373, 0.8856, 0.3993, -0.7949, -0.213, 0.5682, -0.8228, -1.01e-06, 0.5683, -0.9168, 5.216e-07, 0.3994, -0.8228, -1.01e-06, 0.5683, -0.8856, 0.2373, 0.3994, -0.9168, 5.216e-07, 0.3994, -0.8228, -1.01e-06, 0.5683, -0.7949, 0.213, 0.5681, -0.8856, 0.2373, 0.3994, -0.7949, 0.213, 0.5681, -0.794, 0.4584, 0.3994, -0.8856, 0.2373, 0.3994, -0.7949, 0.213, 0.5681, -0.7127, 0.4115, 0.5681, -0.794, 0.4584, 0.3994, -0.7127, 0.4115, 0.5681, -0.6482, 0.6482, 0.3995, -0.794, 0.4584, 0.3994, -0.7127, 0.4115, 0.5681, -0.5818, 0.5818, 0.5683, -0.6482, 0.6482, 0.3995, -0.5818, 0.5818, 0.5683, -0.4584, 0.794, 0.3994, -0.6482, 0.6482, 0.3995, -0.5818, 0.5818, 0.5683, -0.4115, 0.7127, 0.5681, -0.4584, 0.794, 0.3994, -0.4115, 0.7127, 0.5681, -0.2373, 0.8856, 0.3993, -0.4584, 0.794, 0.3994, -0.4115, 0.7127, 0.5681, -0.213, 0.7949, 0.5681, -0.2373, 0.8856, 0.3993, -0.213, 0.7949, 0.5681, 3.936e-07, 0.9168, 0.3994, -0.2373, 0.8856, 0.3993, -0.213, 0.7949, 0.5681, -9.502e-07, 0.8228, 0.5683, 3.936e-07, 0.9168, 0.3994, -9.502e-07, 0.8228, 0.5683, 0.2373, 0.8856, 0.3993, 3.936e-07, 0.9168, 0.3994, -9.502e-07, 0.8228, 0.5683, 0.213, 0.7949, 0.5681, 0.2373, 0.8856, 0.3993, 0.213, 0.7949, 0.5681, 0.4584, 0.794, 0.3994, 0.2373, 0.8856, 0.3993, 0.213, 0.7949, 0.5681, 0.4115, 0.7127, 0.5681, 0.4584, 0.794, 0.3994, 0.4115, 0.7127, 0.5681, 0.6482, 0.6482, 0.3995, 0.4584, 0.794, 0.3994, 0.244, 0.9106, 0.3336, 1.917e-06, 0.9427, 0.3336, 3.936e-07, 0.9168, 0.3994, 1.917e-06, 0.9427, 0.3336, -0.2373, 0.8856, 0.3993, 3.936e-07, 0.9168, 0.3994, 1.917e-06, 0.9427, 0.3336, -0.244, 0.9106, 0.3336, -0.2373, 0.8856, 0.3993, -0.244, 0.9106, 0.3336, -0.4584, 0.794, 0.3994, -0.2373, 0.8856, 0.3993, -0.244, 0.9106, 0.3336, -0.4714, 0.8164, 0.3336, -0.4584, 0.794, 0.3994, -0.4714, 0.8164, 0.3336, -0.6482, 0.6482, 0.3995, -0.4584, 0.794, 0.3994, -0.4714, 0.8164, 0.3336, -0.6666, 0.6666, 0.3336, -0.6482, 0.6482, 0.3995, -0.6666, 0.6666, 0.3336, -0.794, 0.4584, 0.3994, -0.6482, 0.6482, 0.3995, -0.6666, 0.6666, 0.3336, -0.8164, 0.4714, 0.3336, -0.794, 0.4584, 0.3994, -0.8164, 0.4714, 0.3336, -0.8856, 0.2373, 0.3994, -0.794, 0.4584, 0.3994, -0.8164, 0.4714, 0.3336, -0.9106, 0.244, 0.3336, -0.8856, 0.2373, 0.3994, -0.9106, 0.244, 0.3336, -0.9168, 5.216e-07, 0.3994, -0.8856, 0.2373, 0.3994, -0.9106, 0.244, 0.3336, -0.9427, 1.721e-06, 0.3336, -0.9168, 5.216e-07, 0.3994, -0.9427, 1.721e-06, 0.3336, -0.8856, -0.2373, 0.3994, -0.9168, 5.216e-07, 0.3994, -0.9427, 1.721e-06, 0.3336, -0.9106, -0.244, 0.3336, -0.8856, -0.2373, 0.3994, -0.9106, -0.244, 0.3336, -0.794, -0.4584, 0.3994, -0.8856, -0.2373, 0.3994, -0.9106, -0.244, 0.3336, -0.8164, -0.4714, 0.3336, -0.794, -0.4584, 0.3994, -0.8164, -0.4714, 0.3336, -0.6482, -0.6482, 0.3995, -0.794, -0.4584, 0.3994, -0.8164, -0.4714, 0.3336, -0.6666, -0.6666, 0.3336, -0.6482, -0.6482, 0.3995, -0.6666, -0.6666, 0.3336, -0.4584, -0.794, 0.3994, -0.6482, -0.6482, 0.3995, -0.6666, -0.6666, 0.3336, -0.4714, -0.8164, 0.3336, -0.4584, -0.794, 0.3994, -0.4714, -0.8164, 0.3336, -0.2373, -0.8856, 0.3994, -0.4584, -0.794, 0.3994, -0.4714, -0.8164, 0.3336, -0.244, -0.9106, 0.3336, -0.2373, -0.8856, 0.3994, -0.244, -0.9106, 0.3336, -1.657e-07, -0.9168, 0.3994, -0.2373, -0.8856, 0.3994, -0.244, -0.9106, 0.3336, -1.932e-06, -0.9427, 0.3336, -1.657e-07, -0.9168, 0.3994, -1.932e-06, -0.9427, 0.3336, 0.2373, -0.8856, 0.3994, -1.657e-07, -0.9168, 0.3994, -1.932e-06, -0.9427, 0.3336, 0.244, -0.9106, 0.3336, 0.2373, -0.8856, 0.3994, 0.244, -0.9106, 0.3336, 0.4584, -0.794, 0.3994, 0.2373, -0.8856, 0.3994, 0.244, -0.9106, 0.3336, 0.4714, -0.8164, 0.3336, 0.4584, -0.794, 0.3994, 0.4714, -0.8164, 0.3336, 0.6482, -0.6482, 0.3995, 0.4584, -0.794, 0.3994, 0.5819, -0.5819, 0.5682, 0.4584, -0.794, 0.3994, 0.6482, -0.6482, 0.3995, 0.7127, -0.4115, 0.5681, 0.5819, -0.5819, 0.5682, 0.6482, -0.6482, 0.3995, 0.7127, -0.4115, 0.5681, 0.2889, -0.2889, 0.9127, 0.5819, -0.5819, 0.5682, 0.7127, -0.4115, 0.5681, 0.3538, -0.2043, 0.9127, 0.2889, -0.2889, 0.9127, 0.2889, -0.2889, 0.9127, 0.3538, -0.2043, 0.9127, -8.414e-08, -7.427e-08, 1.0, 0.3538, -0.2043, 0.9127, 1.387e-08, -3.509e-08, 1.0, -8.414e-08, -7.427e-08, 1.0, 0.0007794, 0.001179, 1.0, 0.0008829, 0.001187, 1.0, 0.0007656, 0.001102, 1.0, 0.0007794, 0.001179, 1.0, 0.0008408, 0.001223, 1.0, 0.0008829, 0.001187, 1.0, 0.0007794, 0.001179, 1.0, 0.0006406, 0.001215, 1.0, 0.0008408, 0.001223, 1.0])] * 3)])
arm_groundlight003_qc_skeleton = bpy.data.armatures.new('groundlight003.qc_skeleton')  # bones are not reproduced

# ---- objects
ob_groundlight003_qc_skeleton = bpy.data.objects.new('groundlight003.qc_skeleton', arm_groundlight003_qc_skeleton)
ob_groundlight003_reference = bpy.data.objects.new('groundlight003_reference', me_groundlight003_reference)

# ---- transforms, parenting, visibility, modifiers, constraints
ob_groundlight003_qc_skeleton.location = (0.0, 0.0, 0.0)
ob_groundlight003_qc_skeleton.show_in_front = True
ob_groundlight003_qc_skeleton.lineart.crease_threshold = 0.0
ob_groundlight003_reference.parent = ob_groundlight003_qc_skeleton
ob_groundlight003_reference.location = (0.0, 0.0, 0.0)
ob_groundlight003_reference.lineart.crease_threshold = 0.0
_vg = ob_groundlight003_reference.vertex_groups.new(name='static_prop')
_vg.add([0, 1, 2, 3, 4, 5, 6, 7, 8, 9, 10, 11, 12, 13, 14, 15, 16, 17, 18, 19, 20, 21, 22, 23, 24, 25, 26, 27, 28, 29, 30, 31, 32, 33, 34, 35, 36, 37, 38, 39, 40, 41, 42, 43, 44, 45, 46, 47, 48, 49, 50, 51, 52, 53, 54, 55, 56, 57, 58, 59, 60, 61, 62, 63, 64, 65, 66, 67, 68, 69, 70, 71, 72, 73, 74, 75, 76, 77, 78, 79, 80, 81, 82, 83, 84, 85, 86, 87, 88, 89, 90, 91, 92, 93, 94, 95, 96, 97, 98, 99, 100, 101, 102, 103, 104, 105, 106, 107, 108, 109, 110, 111, 112, 113, 114, 115, 116, 117, 118, 119, 120, 121, 122, 123, 124, 125, 126, 127, 128, 129, 130, 131, 132, 133, 134, 135, 136, 137, 138, 139, 140, 141, 142, 143, 144, 145, 146, 147, 148, 149, 150, 151, 152, 153, 154, 155, 156, 157, 158, 159, 160, 161, 162, 163, 164, 165, 166, 167, 168, 169, 170, 171, 172, 173, 174, 175, 176, 177, 178, 179, 180, 181, 182, 183, 184, 185, 186, 187, 188, 189, 190, 191, 192, 193, 194, 195, 196, 197, 198], 1.0, 'REPLACE')
_m = ob_groundlight003_reference.modifiers.new('Armature', 'ARMATURE')
_m.object = ob_groundlight003_qc_skeleton

# ---- collection membership
scene.collection.objects.link(ob_groundlight003_qc_skeleton)
scene.collection.objects.link(ob_groundlight003_reference)
col_groundlight003.objects.link(ob_groundlight003_qc_skeleton)
col_groundlight003.objects.link(ob_groundlight003_reference)

# ---- scene / render settings (as saved in the file)
scene.frame_start = 1; scene.frame_end = 250; scene.frame_set(0)
scene.render.engine = 'BLENDER_EEVEE_NEXT'
scene.cycles.use_denoising = False
scene.cycles.samples = 128
scene.cycles.sampling_pattern = 'TABULATED_SOBOL'
scene.cycles.use_adaptive_sampling = False
scene.cycles.use_light_tree = False
scene.view_settings.view_transform = 'Filmic'
bpy.context.view_layer.update()

# ---- added for rendering (the .blend has no active camera and no usable light): camera, sun + grey world if the file has none
cam_auto = bpy.data.cameras.new('AutoCamera')
cam_auto.lens = 50.0
cam_auto.sensor_width = 36.0
cam_auto.clip_end = 2588.28
ob_auto_camera = bpy.data.objects.new('AutoCamera', cam_auto)
scene.collection.objects.link(ob_auto_camera)
ob_auto_camera.location = (147.481, -176.977, 119.702)
ob_auto_camera.rotation_euler = (1.09748, -7.21219e-08, 0.694738)
scene.camera = ob_auto_camera
light_auto_sun = bpy.data.lights.new('AutoSun', 'SUN')
light_auto_sun.energy = 3.0
light_auto_sun.angle = 0.0523599
ob_auto_sun = bpy.data.objects.new('AutoSun', light_auto_sun)
scene.collection.objects.link(ob_auto_sun)
ob_auto_sun.rotation_euler = (0.872665, 0.174533, 0.523599)
if scene.world is None:
    world_auto = bpy.data.worlds.new('AutoWorld')
    world_auto.color = (0.3, 0.3, 0.3)
    scene.world = world_auto
bpy.context.view_layer.update()
